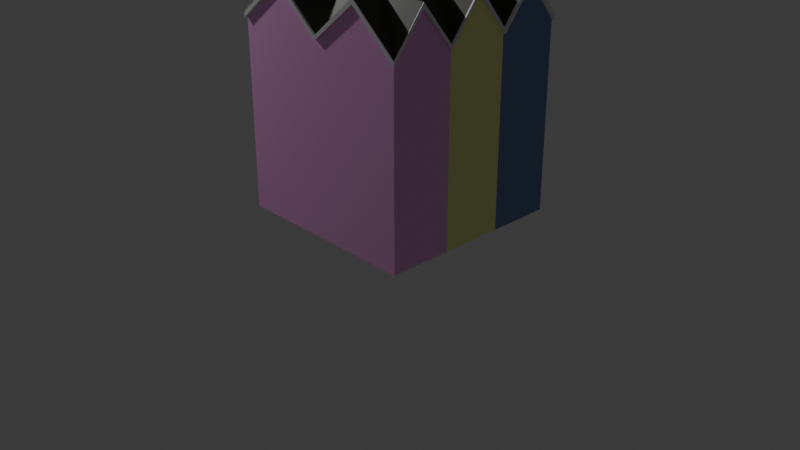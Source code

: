 # Source: House.blend  (saved by Blender 4.2.66; exported with 4.5.12 LTS)
import bpy
from mathutils import Matrix  # noqa: F401  (used for matrix-valued properties, if any)

bpy.ops.wm.read_factory_settings(use_empty=True)
scene = bpy.context.scene
scene.name = 'Scene'

# ---- collections
col_collection = bpy.data.collections.new('Collection'); scene.collection.children.link(col_collection)

# ---- materials (node trees are filled in below, after node groups)
mat_base = bpy.data.materials.new('Base')
mat_base.alpha_threshold = 0.0
mat_base.use_transparent_shadow = False
mat_base.roughness = 0.5
mat_base.line_color = (0.0, 0.0, 0.0, 1.0)
mat_glass = bpy.data.materials.new('Glass')
mat_roof = bpy.data.materials.new('Roof')
mat_pink_2 = bpy.data.materials.new('Pink 2')
mat_yellow = bpy.data.materials.new('Yellow')
mat_blue = bpy.data.materials.new('Blue')
mat_white = bpy.data.materials.new('White')
mat_door = bpy.data.materials.new('Door')

# ---- material node trees
mat_base.use_nodes = True; mat_base.node_tree.nodes.clear()
_N = mat_base.node_tree.nodes; _L = mat_base.node_tree.links
n0 = _N.new('ShaderNodeOutputMaterial'); n0.name = 'Material Output'; n0.location = (300, 300)
n1 = _N.new('ShaderNodeBsdfPrincipled'); n1.name = 'Principled BSDF'; n1.location = (10, 300)
n1.inputs[0].default_value = (1.0, 1.0, 1.0, 1.0)
n1.inputs[3].default_value = 1.45
_L.new(n1.outputs[0], n0.inputs[0])
n0.is_active_output = True
mat_glass.use_nodes = True; mat_glass.node_tree.nodes.clear()
_N = mat_glass.node_tree.nodes; _L = mat_glass.node_tree.links
n0 = _N.new('ShaderNodeBsdfPrincipled'); n0.name = 'Principled BSDF'; n0.location = (10, 300)
n0.inputs[0].default_value = (0.307, 0.4578, 0.5482, 1.0)
n0.inputs[27].default_value = (0.01492, 0.0986, 0.1437, 1.0)
n1 = _N.new('ShaderNodeOutputMaterial'); n1.name = 'Material Output'; n1.location = (300, 300)
_L.new(n0.outputs[0], n1.inputs[0])
n1.is_active_output = True
mat_roof.use_nodes = True; mat_roof.node_tree.nodes.clear()
_N = mat_roof.node_tree.nodes; _L = mat_roof.node_tree.links
n0 = _N.new('ShaderNodeBsdfPrincipled'); n0.name = 'Principled BSDF'; n0.location = (10, 300)
n0.inputs[0].default_value = (0.05077, 0.05088, 0.02758, 1.0)
n1 = _N.new('ShaderNodeOutputMaterial'); n1.name = 'Material Output'; n1.location = (300, 300)
_L.new(n0.outputs[0], n1.inputs[0])
n1.is_active_output = True
mat_pink_2.use_nodes = True; mat_pink_2.node_tree.nodes.clear()
_N = mat_pink_2.node_tree.nodes; _L = mat_pink_2.node_tree.links
n0 = _N.new('ShaderNodeBsdfPrincipled'); n0.name = 'Principled BSDF'; n0.location = (10, 300)
n0.inputs[0].default_value = (1.0, 0.4608, 0.907, 1.0)
n1 = _N.new('ShaderNodeOutputMaterial'); n1.name = 'Material Output'; n1.location = (300, 300)
_L.new(n0.outputs[0], n1.inputs[0])
n1.is_active_output = True
mat_yellow.use_nodes = True; mat_yellow.node_tree.nodes.clear()
_N = mat_yellow.node_tree.nodes; _L = mat_yellow.node_tree.links
n0 = _N.new('ShaderNodeBsdfPrincipled'); n0.name = 'Principled BSDF'; n0.location = (10, 300)
n0.inputs[0].default_value = (0.9543, 1.0, 0.3727, 1.0)
n1 = _N.new('ShaderNodeOutputMaterial'); n1.name = 'Material Output'; n1.location = (300, 300)
_L.new(n0.outputs[0], n1.inputs[0])
n1.is_active_output = True
mat_blue.use_nodes = True; mat_blue.node_tree.nodes.clear()
_N = mat_blue.node_tree.nodes; _L = mat_blue.node_tree.links
n0 = _N.new('ShaderNodeBsdfPrincipled'); n0.name = 'Principled BSDF'; n0.location = (10, 300)
n0.inputs[0].default_value = (0.1648, 0.2723, 0.4873, 1.0)
n1 = _N.new('ShaderNodeOutputMaterial'); n1.name = 'Material Output'; n1.location = (300, 300)
_L.new(n0.outputs[0], n1.inputs[0])
n1.is_active_output = True
mat_white.use_nodes = True; mat_white.node_tree.nodes.clear()
_N = mat_white.node_tree.nodes; _L = mat_white.node_tree.links
n0 = _N.new('ShaderNodeBsdfPrincipled'); n0.name = 'Principled BSDF'; n0.location = (10, 300)
n1 = _N.new('ShaderNodeOutputMaterial'); n1.name = 'Material Output'; n1.location = (300, 300)
_L.new(n0.outputs[0], n1.inputs[0])
n1.is_active_output = True
mat_door.use_nodes = True; mat_door.node_tree.nodes.clear()
_N = mat_door.node_tree.nodes; _L = mat_door.node_tree.links
n0 = _N.new('ShaderNodeBsdfPrincipled'); n0.name = 'Principled BSDF'; n0.location = (10, 300)
n0.inputs[0].default_value = (0.1197, 0.04596, 0.05078, 1.0)
n1 = _N.new('ShaderNodeOutputMaterial'); n1.name = 'Material Output'; n1.location = (300, 300)
_L.new(n0.outputs[0], n1.inputs[0])
n1.is_active_output = True

# ---- world
world_world = bpy.data.worlds.new('World'); scene.world = world_world
world_world.use_nodes = True; world_world.node_tree.nodes.clear()
_N = world_world.node_tree.nodes; _L = world_world.node_tree.links
n0 = _N.new('ShaderNodeOutputWorld'); n0.name = 'World Output'; n0.location = (300, 300)
n1 = _N.new('ShaderNodeBackground'); n1.name = 'Background'; n1.location = (10, 300)
n1.inputs[0].default_value = (0.05088, 0.05088, 0.05088, 1.0)
_L.new(n1.outputs[0], n0.inputs[0])
n0.is_active_output = True
world_world.color = (0.05088, 0.05088, 0.05088)
world_world.sun_shadow_jitter_overblur = 0.0

# ---- cameras
cam_camera = bpy.data.cameras.new('Camera')
cam_camera.clip_end = 100.0
cam_camera.ortho_scale = 7.314

# ---- lights
light_light = bpy.data.lights.new('Light', 'POINT')
light_light.energy = 1000.0
light_light.shadow_soft_size = 0.1

# ---- meshes
me_cube = bpy.data.meshes.new('Cube')
me_cube.from_pydata([(1.0, 1.0, 0.945), (1.0, 1.0, -1.055), (1.0, -1.0, 0.945), (1.0, -1.0, -1.055), (-1.0, 1.0, 0.945), (-1.0, 1.0, -1.055), (-1.0, -1.0, 0.945), (-1.0, -1.0, -1.055), (1.0, 0.3333, 0.945), (1.0, -0.3333, 0.945), (-1.0, -0.3333, 0.945), (-1.0, 0.3333, 0.945), (-1.0, 0.6667, 1.37), (-1.0, 0.6667, -1.055), (1.0, 0.6667, 1.37), (-1.0, 0.0, -1.055), (1.0, 0.0, 1.37), (-1.0, 0.0, 1.37), (-1.0, -0.6667, -1.055), (1.0, -0.6667, 1.37), (-1.0, -0.6667, 1.37), (0.5, -1.0, 1.37), (0.0, -1.0, 0.945), (-0.5, -1.0, 1.37), (-0.5, 1.0, 1.37), (0.0, 1.0, 0.945), (0.5, 1.0, 1.37), (-0.5, 0.3333, 1.37), (0.5, 0.3333, 1.37), (-0.5, -0.3333, 1.37), (0.5, -0.3333, 1.37), (-0.5, 0.6667, 1.37), (0.0, 0.6667, 1.37), (0.5, 0.6667, 1.37), (-0.5, 0.0, 1.37), (0.5, 0.0, 1.37), (-0.5, -0.6667, 1.37), (0.0, -0.6667, 1.37), (0.5, -0.6667, 1.37), (1.0, 1.0, 0.8992), (-1.0, -1.0, 0.8992), (1.0, -1.0, 0.8992), (-1.0, 1.0, 0.8992), (1.0, 0.3333, 0.8992), (1.0, -0.3333, 0.8992), (-1.0, -0.3333, 0.8992), (-1.0, 0.3333, 0.8992), (1.0, 0.6667, 1.314), (-1.0, 0.6667, 1.314), (-1.0, 0.0, 1.314), (1.0, 0.0, 1.314), (-1.0, -0.6667, 1.314), (1.0, -0.6667, 1.314), (-0.5, 1.0, 1.314), (0.0, 1.0, 0.8992), (0.5, 1.0, 1.314), (0.5, -1.0, 1.314), (0.0, -1.0, 0.8992), (-0.5, -1.0, 1.314), (-1.0, -1.0, 0.8992), (-1.0, -1.0, 0.945), (-0.5, -1.0, 1.37), (1.0, -0.6667, 1.37), (1.0, -1.0, 0.945), (-1.0, 0.6667, 1.37), (-1.0, 1.0, 0.945), (0.5, 1.0, 1.37), (1.0, 1.0, 0.945), (1.0, 0.6667, 1.37), (1.0, 0.3333, 0.945), (1.0, 0.0, 1.37), (1.0, -0.3333, 0.945), (-1.0, -0.6667, 1.37), (-1.0, -0.3333, 0.945), (-1.0, 0.0, 1.37), (-1.0, 0.3333, 0.945), (0.5, -1.0, 1.37), (0.0, -1.0, 0.945), (-0.5, 1.0, 1.37), (0.0, 1.0, 0.945), (1.0, 1.0, 0.8992), (1.0, -1.0, 0.8992), (-1.0, 1.0, 0.8992), (1.0, 0.3333, 0.8992), (1.0, -0.3333, 0.8992), (-1.0, -0.3333, 0.8992), (-1.0, 0.3333, 0.8992), (1.0, 0.6667, 1.314), (-1.0, 0.6667, 1.314), (-1.0, 0.0, 1.314), (1.0, 0.0, 1.314), (-1.0, -0.6667, 1.314), (1.0, -0.6667, 1.314), (-0.5, 1.0, 1.314), (0.0, 1.0, 0.8992), (0.5, 1.0, 1.314), (0.5, -1.0, 1.314), (0.0, -1.0, 0.8992), (-0.5, -1.0, 1.314), (-1.0, -1.0, 0.8992), (-1.0, -1.0, 0.945), (-0.5, -1.0, 1.37), (1.0, -0.6667, 1.37), (1.0, -1.0, 0.945), (-1.0, 0.6667, 1.37), (-1.0, 1.0, 0.945), (0.5, 1.0, 1.37), (1.0, 1.0, 0.945), (1.0, 0.6667, 1.37), (1.0, 0.3333, 0.945), (1.0, 0.0, 1.37), (1.0, -0.3333, 0.945), (-1.0, -0.6667, 1.37), (-1.0, -0.3333, 0.945), (-1.0, 0.0, 1.37), (-1.0, 0.3333, 0.945), (0.5, -1.0, 1.37), (0.0, -1.0, 0.945), (-0.5, 1.0, 1.37), (0.0, 1.0, 0.945), (1.0, 1.0, 0.8992), (1.0, -1.0, 0.8992), (-1.0, 1.0, 0.8992), (1.0, 0.3333, 0.8992), (1.0, -0.3333, 0.8992), (-1.0, -0.3333, 0.8992), (-1.0, 0.3333, 0.8992), (1.0, 0.6667, 1.314), (-1.0, 0.6667, 1.314), (-1.0, 0.0, 1.314), (1.0, 0.0, 1.314), (-1.0, -0.6667, 1.314), (1.0, -0.6667, 1.314), (-0.5, 1.0, 1.314), (0.0, 1.0, 0.8992), (0.5, 1.0, 1.314), (0.5, -1.0, 1.314), (0.0, -1.0, 0.8992), (-0.5, -1.0, 1.314), (-1.02, -1.02, 0.8944), (-1.02, -1.02, 0.9412), (-0.5101, -1.02, 1.375), (1.02, -0.6802, 1.375), (1.02, -1.02, 0.9412), (-1.02, 0.6703, 1.375), (-1.02, 1.02, 0.9412), (0.5101, 1.02, 1.375), (1.02, 1.02, 0.9412), (1.02, 0.6802, 1.375), (1.02, 0.3401, 0.9412), (1.02, 0.0, 1.375), (1.02, -0.3401, 0.9412), (-1.02, -0.6734, 1.375), (-1.02, -0.3333, 0.9412), (-1.02, 0.0, 1.375), (-1.02, 0.3302, 0.9412), (0.5101, -1.02, 1.375), (0.0, -1.02, 0.9412), (-0.5101, 1.02, 1.375), (0.0, 1.02, 0.9412), (1.02, 1.02, 0.8944), (1.02, -1.02, 0.8944), (-1.02, 1.02, 0.8944), (1.02, 0.3401, 0.8944), (1.02, -0.3401, 0.8944), (-1.02, -0.3333, 0.8944), (-1.02, 0.3302, 0.8944), (1.02, 0.6802, 1.318), (-1.02, 0.6703, 1.318), (-1.02, 0.0, 1.318), (1.02, 0.0, 1.318), (-1.02, -0.6734, 1.318), (1.02, -0.6802, 1.318), (-0.5101, 1.02, 1.318), (0.0, 1.02, 0.8944), (0.5101, 1.02, 1.318), (0.5101, -1.02, 1.318), (0.0, -1.02, 0.8944), (-0.5101, -1.02, 1.318), (-1.0, -0.3333, 0.3566), (-1.0, 1.0, 0.3548), (-1.0, 0.3333, 0.3557), (-1.0, 0.8333, 1.157), (-1.0, 0.8333, -1.055), (1.0, 0.8333, 1.157), (1.0, 0.8333, 1.107), (-1.0, 0.8333, 1.107), (-1.0, 0.8333, 1.157), (1.0, 0.8333, 1.157), (1.0, 0.8333, 1.107), (-1.0, 0.8333, 1.107), (-1.0, 0.8333, 1.157), (1.0, 0.8333, 1.157), (1.0, 0.8333, 1.107), (-1.0, 0.8333, 1.107), (1.02, 0.8502, 1.158), (1.02, 0.8502, 1.106), (-1.0, -0.8333, -1.055), (1.0, -0.8333, 1.157), (-1.0, -0.8333, 1.157), (-1.0, -0.8333, 1.107), (1.0, -0.8333, 1.107), (1.0, -0.8333, 1.157), (-1.0, -0.8333, 1.157), (-1.0, -0.8333, 1.107), (1.0, -0.8333, 1.107), (1.0, -0.8333, 1.157), (-1.0, -0.8333, 1.157), (-1.0, -0.8333, 1.107), (1.0, -0.8333, 1.107), (1.02, -0.8502, 1.158), (-1.02, -0.8502, 1.158), (1.02, -0.8502, 1.106), (-1.0, -0.8333, 0.3573), (-1.0, -0.5, 1.157), (-1.0, -0.5, -1.055), (1.0, -0.5, 1.157), (1.0, -0.5, 1.107), (-1.0, -0.5, 1.107), (-1.0, -0.5, 1.157), (1.0, -0.5, 1.157), (1.0, -0.5, 1.107), (-1.0, -0.5, 1.107), (-1.0, -0.5, 1.157), (1.0, -0.5, 1.157), (1.0, -0.5, 1.107), (-1.0, -0.5, 1.107), (-1.02, -0.5033, 1.158), (1.02, -0.5101, 1.158), (1.02, -0.5101, 1.106), (-1.02, -0.5101, 1.106), (-1.0, -0.5, 0.3568), (-1.0, -0.1667, -1.055), (1.0, -0.1667, 1.157), (-1.0, -0.1667, 1.157), (-1.0, -0.1667, 1.107), (1.0, -0.1667, 1.107), (1.0, -0.1667, 1.157), (-1.0, -0.1667, 1.157), (-1.0, -0.1667, 1.107), (1.0, -0.1667, 1.107), (1.0, -0.1667, 1.157), (-1.0, -0.1667, 1.157), (-1.0, -0.1667, 1.107), (1.0, -0.1667, 1.107), (1.02, -0.17, 1.158), (-1.02, -0.17, 1.106), (1.02, -0.17, 1.106), (-1.0, 0.1667, 1.157), (-1.0, 0.1667, -1.055), (1.0, 0.1667, 1.157), (1.0, 0.1667, 1.107), (-1.0, 0.1667, 1.107), (-1.0, 0.1667, 1.157), (1.0, 0.1667, 1.157), (1.0, 0.1667, 1.107), (-1.0, 0.1667, 1.107), (-1.0, 0.1667, 1.157), (1.0, 0.1667, 1.157), (1.0, 0.1667, 1.107), (-1.0, 0.1667, 1.107), (1.02, 0.17, 1.158), (1.02, 0.17, 1.106), (-1.02, 0.17, 1.106), (-1.0, 0.5, -1.055), (1.0, 0.5, 1.157), (-1.0, 0.5, 1.157), (-1.0, 0.5, 1.107), (1.0, 0.5, 1.107), (1.0, 0.5, 1.157), (-1.0, 0.5, 1.157), (-1.0, 0.5, 1.107), (1.0, 0.5, 1.107), (1.0, 0.5, 1.157), (-1.0, 0.5, 1.157), (-1.0, 0.5, 1.107), (1.0, 0.5, 1.107), (1.02, 0.5101, 1.158), (-1.02, 0.5002, 1.106), (1.02, 0.5101, 1.106), (-1.0, -0.8333, 0.7277), (-1.0, 0.6667, 0.7376), (-1.0, 0.5, 0.7365), (-1.0, 0.1667, 0.7343), (-1.0, -0.1667, 0.7321), (-1.0, -0.5, 0.7299), (-1.0, 0.8333, 0.7388), (-1.0, 0.8333, 1.107), (-1.0, 0.5, 1.107), (-1.0, -0.1667, 1.107), (-1.0, 0.1667, 1.107), (-1.0, -0.5, 1.107), (-1.0, -0.8333, 1.107), (-0.9592, -0.806, 0.7551), (-0.9592, 0.5273, 0.764), (-0.9592, 0.1394, 0.7614), (-0.9592, -0.1394, 0.7596), (-0.9592, -0.5273, 0.757), (-0.9592, 0.806, 0.7659), (-0.9592, 0.806, 1.08), (-0.9592, 0.5273, 1.08), (-0.9592, -0.1394, 1.08), (-0.9592, 0.1394, 1.08), (-0.9592, -0.5273, 1.08), (-0.9592, -0.806, 1.08), (-1.029, -0.8333, 0.7277), (-1.029, 0.6667, 0.7376), (-1.029, 0.5, 0.7365), (-1.029, 0.1667, 0.7343), (-1.029, -0.1667, 0.7321), (-1.029, -0.5, 0.7299), (-1.029, 0.8333, 0.7388), (-1.029, 0.8333, 1.107), (-1.029, 0.5, 1.107), (-1.029, -0.1667, 1.107), (-1.029, 0.1667, 1.107), (-1.029, -0.5, 1.107), (-1.029, -0.8333, 1.107), (-1.029, -0.806, 0.7551), (-1.029, 0.5273, 0.764), (-1.029, 0.1394, 0.7614), (-1.029, -0.1394, 0.7596), (-1.029, -0.5273, 0.757), (-1.029, 0.806, 0.7659), (-1.029, 0.806, 1.08), (-1.029, 0.5273, 1.08), (-1.029, -0.1394, 1.08), (-1.029, 0.1394, 1.08), (-1.029, -0.5273, 1.08), (-1.029, -0.806, 1.08), (-1.0, 1.0, -0.1285), (-1.0, -0.3333, -0.1273), (-1.0, 0.3333, -0.1279), (-1.0, -1.0, -0.1267), (-1.0, 0.8333, -0.1283), (-1.0, -0.8333, -0.1268), (-1.0, -0.5, -0.1272), (-1.0, -0.1667, -0.1274), (-1.0, 0.1667, -0.1277), (-1.0, 0.5, -0.128), (-1.0, 0.8333, -0.9943), (-1.0, -0.8333, -0.9942), (-1.0, -0.5, -0.9942), (-1.0, -0.1667, -0.9942), (-1.0, 0.1667, -0.9942), (-1.0, 0.5, -0.9942), (-1.0, -1.0, -0.9338), (-1.0, 1.0, -0.934), (-1.0, -0.3333, -0.9339), (-1.0, 0.3333, -0.934), (-1.0, 0.8333, -0.934), (-1.0, -0.8333, -0.9338), (-1.0, -0.5, -0.9339), (-1.0, -0.1667, -0.9339), (-1.0, 0.1667, -0.9339), (-1.0, 0.5, -0.934), (-1.092, 0.8333, -1.055), (-1.092, 0.6667, -1.055), (-1.092, 0.1667, -1.055), (-1.092, 0.0, -1.055), (-1.092, -0.5, -1.055), (-1.092, -0.6667, -1.055), (-1.092, 0.8333, -0.9943), (-1.092, -0.8333, -1.055), (-1.092, -0.8333, -0.9942), (-1.092, -0.5, -0.9942), (-1.092, -0.1667, -1.055), (-1.092, -0.1667, -0.9942), (-1.092, 0.1667, -0.9942), (-1.092, 0.5, -1.055), (-1.092, 0.5, -0.9942), (-0.902, -2.562e-05, -0.1561), (-0.902, 0.1381, -0.1563), (-0.902, -0.6667, -0.1556), (-0.902, -0.5286, -0.1557), (-0.902, 0.6666, -0.1567), (-0.902, 0.8048, -0.1569), (-0.902, 0.5286, -0.1566), (-0.902, -0.1381, -0.156), (-0.902, -0.8048, -0.1554), (-0.902, 0.8333, -0.934), (-0.902, -0.8333, -0.9338), (-0.902, -0.5, -0.9339), (-0.902, -0.1667, -0.9339), (-0.902, 0.1667, -0.9339), (-0.902, 0.5, -0.934), (-0.9673, 0.1667, -0.1277), (-0.9673, -0.1667, -0.1274), (-0.9673, -0.8333, -0.1268), (-0.9673, -0.5, -0.1272), (-0.9673, 0.8333, -0.1283), (-0.9673, 0.5, -0.128), (-1.0, -0.0001335, -0.1864), (-1.0, 0.1665, -0.2743), (-1.0, -0.6668, -0.1859), (-1.0, -0.5001, -0.2737), (-1.0, 0.6665, -0.1871), (-1.0, 0.8332, -0.2749), (-1.0, 0.4999, -0.2746), (-1.0, -0.1668, -0.274), (-1.0, -0.8335, -0.2734), (-0.9673, 0.8332, -0.2749), (-0.9673, -0.0001335, -0.1864), (-0.9673, 0.4999, -0.2746), (-0.9673, -0.5001, -0.2737), (-0.9673, -0.1668, -0.274), (-0.9673, -0.6668, -0.1859), (-0.9673, 0.1665, -0.2743), (-0.9673, -0.8335, -0.2734), (-0.9673, 0.6665, -0.1871), (-0.902, 0.6667, -0.3303), (-0.902, 1.924e-05, -0.3298), (-0.902, -0.6666, -0.3294), (-0.902, 0.8048, -0.3304), (-0.902, -0.8048, -0.3293), (-0.902, -0.5286, -0.3295), (-0.902, -0.1381, -0.3297), (-0.902, 0.1381, -0.3299), (-0.902, 0.5286, -0.3302), (-0.902, 0.1667, -0.1277), (-0.902, -0.5, -0.1272), (-0.902, 0.8333, -0.1283), (-0.902, 0.5, -0.128), (-0.902, -0.1667, -0.1274), (-0.902, -0.8333, -0.1268), (-0.902, 0.8156, -0.3766), (-0.902, -0.8156, -0.3755), (-0.902, -0.5177, -0.3757), (-0.902, -0.149, -0.376), (-0.902, 0.149, -0.3762), (-0.902, 0.5177, -0.3764), (-0.902, -2.562e-05, -0.1561), (-0.902, 0.1381, -0.1563), (-0.902, -0.6667, -0.1556), (-0.902, -0.5286, -0.1557), (-0.902, 0.6666, -0.1567), (-0.902, 0.8048, -0.1569), (-0.902, 0.5286, -0.1566), (-0.902, -0.1381, -0.156), (-0.902, -0.8048, -0.1554), (-0.902, 0.8048, -0.3304), (-0.902, -0.8048, -0.3293), (-0.902, -0.5286, -0.3295), (-0.902, -0.1381, -0.3297), (-0.902, 0.1381, -0.3299), (-0.902, 0.5286, -0.3302), (-0.902, -0.6666, -0.3294), (-0.902, 1.924e-05, -0.3298), (-0.902, 0.6667, -0.3303), (-0.8832, -0.5286, -0.1557), (-0.8832, 0.8048, -0.1569), (-0.8832, 0.5286, -0.1566), (-0.8832, -0.8048, -0.1554), (-0.8832, 0.8048, -0.3304), (-0.8832, -0.8048, -0.3293), (-0.8832, -0.5286, -0.3295), (-0.8832, -0.1381, -0.3297), (-0.8832, 0.1381, -0.3299), (-0.8832, 0.5286, -0.3302), (-0.902, 0.8156, -0.5643), (-0.902, -0.8156, -0.5635), (-0.902, -0.5177, -0.5637), (-0.902, -0.149, -0.5639), (-0.902, 0.149, -0.564), (-0.902, 0.5177, -0.5642), (-0.902, 0.5, -0.3587), (-0.902, 0.8333, -0.3589), (-0.902, 0.8333, -0.582), (-0.902, -0.8333, -0.5812), (-0.902, -0.5, -0.5814), (-0.902, -0.1667, -0.5815), (-0.902, 0.1667, -0.5817), (-0.902, 0.5, -0.5818), (-0.8913, -0.8156, -0.3755), (-0.8913, -0.149, -0.376), (-0.8913, 0.5177, -0.3764), (-0.8913, 0.8156, -0.3766), (-0.8913, -0.5177, -0.3757), (-0.8913, 0.149, -0.3762), (-0.8913, 0.8156, -0.5643), (-0.8913, -0.8156, -0.5635), (-0.8913, -0.5177, -0.5637), (-0.8913, -0.149, -0.5639), (-0.8913, 0.149, -0.564), (-0.8913, 0.5177, -0.5642), (-1.0, -1.0, -0.1005), (-1.0, 1.0, -0.1023), (-1.0, -0.3333, -0.1011), (-1.0, 0.3333, -0.1017), (-1.093, 0.8333, -0.1022), (-1.093, -0.8333, -0.1006), (-1.093, -0.5, -0.101), (-1.093, -0.1667, -0.1012), (-1.093, 0.1667, -0.1016), (-1.093, 0.5, -0.1019), (-1.0, -1.0, 0.355), (-1.0, 1.0, 0.3522), (-1.0, -0.3333, 0.354), (-1.0, 0.3333, 0.3531), (-1.093, 0.8333, 0.3524), (-1.093, -0.8333, 0.3547), (-1.093, -0.5, 0.3542), (-1.093, -0.1667, 0.3538), (-1.093, 0.1667, 0.3534), (-1.093, 0.5, 0.3529), (-1.012, 0.3554, -0.07646), (-1.012, 0.3554, 0.3278), (-1.08, 0.4779, 0.3276), (-1.08, 0.4779, -0.07657), (-1.093, -0.808, -0.07538), (-1.093, -0.808, 0.3294), (-1.093, -0.5253, 0.329), (-1.093, -0.5253, -0.07565), (-1.012, -0.3112, -0.07584), (-1.012, -0.3112, 0.3287), (-1.08, -0.1888, 0.3285), (-1.08, -0.1888, -0.07595), (-1.012, -0.9779, -0.07519), (-1.012, -0.9779, 0.3297), (-1.08, -0.8554, 0.3295), (-1.08, -0.8554, -0.07532), (-1.093, -0.1414, -0.07599), (-1.093, -0.1414, 0.3285), (-1.093, 0.1414, 0.3281), (-1.093, 0.1414, -0.07625), (-1.08, 0.8554, -0.07691), (-1.08, 0.8554, 0.3271), (-1.012, 0.9779, 0.327), (-1.012, 0.9779, -0.07702), (-1.08, -0.4779, -0.0757), (-1.08, -0.4779, 0.3289), (-1.012, -0.3554, 0.3288), (-1.012, -0.3554, -0.07581), (-1.08, 0.1888, -0.07629), (-1.08, 0.1888, 0.328), (-1.012, 0.3112, 0.3279), (-1.012, 0.3112, -0.07642), (-1.093, 0.5253, -0.07661), (-1.093, 0.5253, 0.3276), (-1.093, 0.808, 0.3272), (-1.093, 0.808, -0.07686), (-0.9845, 0.3554, 0.3278), (-0.9845, 0.3554, -0.07646), (-1.052, 0.4779, -0.07657), (-1.052, 0.4779, 0.3276), (-1.065, -0.808, 0.3294), (-1.065, -0.808, -0.07538), (-1.065, -0.5253, 0.329), (-1.065, -0.5253, -0.07565), (-0.9845, -0.3112, 0.3287), (-0.9845, -0.3112, -0.07584), (-1.052, -0.1888, -0.07595), (-1.052, -0.1888, 0.3285), (-0.9845, -0.9779, -0.07519), (-0.9845, -0.9779, 0.3297), (-1.052, -0.8554, -0.07532), (-1.052, -0.8554, 0.3295), (-1.065, -0.1414, 0.3285), (-1.065, -0.1414, -0.07599), (-1.065, 0.1414, 0.3281), (-1.065, 0.1414, -0.07625), (-1.052, 0.8554, 0.3271), (-1.052, 0.8554, -0.07691), (-0.9845, 0.9779, -0.07702), (-0.9845, 0.9779, 0.327), (-1.052, -0.4779, 0.3289), (-1.052, -0.4779, -0.0757), (-0.9845, -0.3554, -0.07581), (-0.9845, -0.3554, 0.3288), (-1.052, 0.1888, 0.328), (-1.052, 0.1888, -0.07629), (-0.9845, 0.3112, -0.07642), (-0.9845, 0.3112, 0.3279), (-1.065, 0.5253, 0.3276), (-1.065, 0.5253, -0.07661), (-1.065, 0.808, 0.3272), (-1.065, 0.808, -0.07686), (-1.0, 0.6667, 0.4508), (-1.0, -0.6667, 0.45), (-1.0, 0.0, 0.4504), (-1.0, -0.3333, 0.6374), (-1.0, -0.3333, 0.5438), (-1.0, 0.3333, 0.6405), (-1.0, 0.3333, 0.5455), (-1.0, -0.1667, 0.4503), (-1.0, -0.1667, 0.5442), (-1.0, -0.1667, 0.6382), (-1.0, 0.5, 0.4507), (-1.0, 0.5, 0.546), (-1.0, 0.5, 0.6412), (-1.0, -0.5, 0.4501), (-1.0, -0.5, 0.6366), (-1.0, -0.8333, 0.4499), (-1.0, -0.8333, 0.6351), (-1.0, 0.8333, 0.4509), (-1.0, 0.8333, 0.6428), (-1.0, 0.1667, 0.4505), (-1.0, 0.1667, 0.6397), (-1.0, 0.6883, 0.6205), (-1.0, 0.8117, 0.621), (-1.0, 0.6883, 0.4725), (-0.984, -0.145, 0.6166), (-0.984, -0.145, 0.472), (-0.984, -0.02167, 0.6172), (-0.984, -0.02167, 0.4721), (-0.984, -0.8117, 0.6135), (-0.984, -0.8117, 0.4716), (-0.984, -0.6883, 0.6141), (-0.984, -0.6883, 0.4716), (-0.984, 0.02167, 0.6174), (-0.984, 0.145, 0.6179), (-0.984, 0.02167, 0.4721), (-0.984, 0.145, 0.4722), (-0.984, 0.6883, 0.6205), (-0.984, 0.8117, 0.621), (-0.984, 0.6883, 0.4725), (-0.984, 0.8117, 0.4726), (-0.984, -0.645, 0.6143), (-0.984, -0.5217, 0.6148), (-0.984, -0.645, 0.4717), (-0.984, -0.5217, 0.4717), (-0.984, 0.5217, 0.6197), (-0.984, 0.5217, 0.4724), (-0.984, 0.645, 0.6203), (-0.984, 0.645, 0.4725), (-1.027, 0.6667, 0.4508), (-1.027, -0.6667, 0.45), (-1.027, 0.0, 0.4504), (-1.027, -0.1667, 0.4503), (-1.027, -0.1667, 0.6382), (-1.027, 0.5, 0.4507), (-1.027, 0.5, 0.6412), (-1.027, -0.5, 0.4501), (-1.027, -0.5, 0.6366), (-1.027, -0.8333, 0.4499), (-1.027, -0.8333, 0.6351), (-1.027, 0.8333, 0.4509), (-1.027, 0.8333, 0.5469), (-1.027, 0.8333, 0.6428), (-1.027, 0.1667, 0.4505), (-1.027, 0.1667, 0.6397), (-1.027, -0.145, 0.6166), (-1.027, -0.145, 0.472), (-1.027, -0.02167, 0.6172), (-1.027, -0.02167, 0.4721), (-1.027, -0.8117, 0.6135), (-1.027, -0.8117, 0.4716), (-1.027, -0.6883, 0.6141), (-1.027, -0.6883, 0.4716), (-1.027, 0.02167, 0.6174), (-1.027, 0.145, 0.6179), (-1.027, 0.02167, 0.4721), (-1.027, 0.145, 0.4722), (-1.027, 0.6883, 0.6205), (-1.027, 0.8117, 0.621), (-1.027, 0.6883, 0.4725), (-1.027, 0.8117, 0.5469), (-1.027, 0.8117, 0.4726), (-1.027, -0.645, 0.6143), (-1.027, -0.5217, 0.6148), (-1.027, -0.645, 0.4717), (-1.027, -0.5217, 0.4717), (-1.027, 0.5217, 0.6197), (-1.027, 0.5217, 0.4724), (-1.027, 0.645, 0.6203), (-1.027, 0.645, 0.4725), (1.0, 0.3333, 0.8992), (1.0, 0.3321, -1.055), (1.0, -0.3333, 0.8992), (1.0, -0.332, -1.055), (1.0, -0.3333, 0.8992), (-1.0, -1.0, 0.8992)], [], [(37, 36, 23, 22), (251, 666, 43, 83, 255), (214, 10, 73, 219), (21, 22, 77, 76), (200, 671, 40, 59, 204), (233, 9, 71, 237), (2, 21, 76, 63), (266, 12, 64, 270), (217, 44, 84, 221), (24, 4, 182, 12, 31), (29, 10, 214, 20, 36), (26, 25, 32, 33), (40, 58, 98, 59), (265, 8, 69, 269), (31, 12, 266, 11, 27), (53, 42, 82, 93), (186, 48, 88, 190), (54, 53, 93, 94), (201, 52, 92, 205), (3, 7, 197, 18, 215, 232, 15, 249, 264, 13, 183, 5, 1, 667, 669), (36, 20, 199, 6, 23), (19, 38, 21, 2, 198), (29, 36, 37, 38, 30, 35, 28, 33, 32, 31, 27, 34), (16, 35, 30, 9, 233), (52, 201, 41, 3, 669, 670, 668, 44, 217), (25, 24, 31, 32), (14, 33, 28, 8, 265), (9, 30, 38, 19, 216), (8, 28, 35, 16, 250), (34, 17, 234, 10, 29), (55, 54, 94, 95), (234, 17, 74, 238), (39, 55, 95, 80), (56, 41, 81, 96), (250, 16, 70, 254), (268, 47, 87, 272), (0, 26, 33, 14, 184), (27, 11, 248, 17, 34), (38, 37, 22, 21), (584, 585, 586, 629, 628), (5, 347, 330, 486, 496, 180, 42, 53, 54, 55, 39, 1), (501, 511, 510, 500), (180, 496, 499, 504, 498, 181), (80, 95, 135, 120), (202, 63, 103, 206), (96, 81, 121, 136), (63, 76, 116, 103), (272, 87, 127, 276), (61, 60, 100, 101), (97, 96, 136, 137), (203, 72, 112, 207), (240, 90, 130, 244), (98, 97, 137, 138), (220, 62, 102, 224), (222, 91, 131, 226), (238, 74, 114, 242), (256, 89, 129, 260), (254, 70, 110, 258), (189, 80, 120, 193), (188, 68, 108, 192), (271, 86, 126, 275), (270, 64, 104, 274), (239, 85, 125, 243), (22, 23, 61, 77), (248, 11, 75, 253), (235, 45, 85, 239), (184, 14, 68, 188), (216, 19, 62, 220), (267, 46, 86, 271), (199, 20, 72, 203), (23, 6, 60, 61), (185, 39, 80, 189), (198, 2, 63, 202), (252, 49, 89, 256), (4, 24, 78, 65), (218, 51, 91, 222), (24, 25, 79, 78), (58, 57, 97, 98), (182, 4, 65, 187), (236, 50, 90, 240), (25, 26, 66, 79), (57, 56, 96, 97), (26, 0, 67, 66), (120, 135, 175, 160), (206, 103, 143, 210), (136, 121, 161, 176), (103, 116, 156, 143), (276, 127, 167, 279), (101, 100, 140, 141), (137, 136, 176, 177), (207, 112, 152, 211), (244, 130, 170, 247), (138, 137, 177, 178), (224, 102, 142, 228), (226, 131, 171, 230), (260, 129, 169, 263), (258, 110, 150, 261), (193, 120, 160, 196), (192, 108, 148, 195), (275, 126, 166, 278), (243, 125, 165, 246), (76, 77, 117, 116), (95, 94, 134, 135), (187, 65, 105, 191), (205, 92, 132, 209), (77, 61, 101, 117), (94, 93, 133, 134), (66, 67, 107, 106), (190, 88, 128, 194), (65, 78, 118, 105), (93, 82, 122, 133), (269, 69, 109, 273), (59, 98, 138, 99), (78, 79, 119, 118), (221, 84, 124, 225), (237, 71, 111, 241), (79, 66, 106, 119), (204, 59, 99, 208), (219, 73, 113, 223), (255, 83, 123, 259), (253, 75, 115, 257), (178, 141, 140, 139), (166, 155, 144, 168, 278), (212, 210, 143, 161), (175, 146, 147, 160), (279, 277, 149, 163), (247, 245, 151, 164), (291, 292, 200, 51, 218), (115, 274, 104, 144, 155), (196, 195, 148, 167), (287, 288, 267, 48, 186), (113, 242, 114, 154, 153), (262, 261, 150, 170), (229, 228, 142, 172), (162, 145, 158, 173), (173, 158, 159, 174), (174, 159, 146, 175), (161, 143, 156, 176), (176, 156, 157, 177), (177, 157, 141, 178), (116, 117, 157, 156), (135, 134, 174, 175), (114, 257, 115, 155, 154), (209, 132, 172, 212), (117, 101, 141, 157), (134, 133, 173, 174), (106, 107, 147, 146), (168, 144, 145, 162), (105, 118, 158, 145), (133, 122, 162, 173), (273, 109, 149, 277), (99, 138, 178, 139), (118, 119, 159, 158), (225, 124, 164, 229), (241, 111, 151, 245), (119, 106, 146, 159), (139, 140, 211, 152, 171), (223, 113, 153, 227), (259, 123, 163, 262), (169, 154, 155, 166, 263), (280, 305, 310, 285), (160, 147, 195, 196), (82, 190, 194, 122), (64, 187, 191, 104), (107, 192, 195, 147), (127, 193, 196, 167), (12, 182, 187, 64), (47, 185, 189, 87), (0, 184, 188, 67), (67, 188, 192, 107), (87, 189, 193, 127), (42, 186, 190, 82), (121, 209, 212, 161), (172, 142, 210, 212), (91, 204, 208, 131), (81, 205, 209, 121), (100, 207, 211, 140), (102, 206, 210, 142), (19, 198, 202, 62), (6, 199, 203, 60), (60, 203, 207, 100), (62, 202, 206, 102), (231, 179, 497, 501, 500, 495, 213), (41, 201, 205, 81), (51, 200, 204, 91), (179, 181, 498, 503, 502, 497), (112, 223, 227, 152), (132, 225, 229, 172), (164, 151, 228, 229), (328, 303, 304, 329), (72, 219, 223, 112), (92, 221, 225, 132), (125, 226, 230, 165), (111, 224, 228, 151), (45, 218, 222, 85), (9, 216, 220, 71), (85, 222, 226, 125), (71, 220, 224, 111), (52, 217, 221, 92), (20, 214, 219, 72), (110, 241, 245, 150), (170, 150, 245, 247), (70, 237, 241, 110), (129, 243, 246, 169), (124, 244, 247, 164), (44, 668, 670, 236, 240, 84), (49, 235, 239, 89), (89, 239, 243, 129), (73, 238, 242, 113), (84, 240, 244, 124), (10, 234, 238, 73), (16, 233, 237, 70), (130, 259, 262, 170), (163, 149, 261, 262), (74, 253, 257, 114), (90, 255, 259, 130), (109, 258, 261, 149), (126, 260, 263, 166), (46, 252, 256, 86), (17, 248, 253, 74), (69, 254, 258, 109), (86, 256, 260, 126), (8, 250, 254, 69), (50, 251, 255, 90), (108, 273, 277, 148), (167, 148, 277, 279), (68, 269, 273, 108), (128, 275, 278, 168), (123, 276, 279, 163), (48, 267, 271, 88), (75, 270, 274, 115), (88, 271, 275, 128), (83, 272, 276, 123), (43, 268, 272, 83), (14, 265, 269, 68), (11, 266, 270, 75), (290, 289, 235, 49, 252), (180, 181, 583, 588, 587, 577, 594, 595, 589, 582, 46, 267, 288, 282, 281, 286, 287, 186, 42), (293, 318, 329, 304), (325, 300, 294, 319), (324, 299, 300, 325), (283, 284, 309, 308), (321, 320, 308, 309), (227, 153, 165, 230, 171, 152), (282, 288, 313, 307), (231, 213, 592, 578, 590), (302, 327, 320, 295), (280, 292, 317, 305), (294, 298, 323, 319), (287, 286, 311, 312), (291, 285, 310, 316), (286, 281, 306, 311), (319, 323, 311, 306, 307), (318, 322, 310, 305), (290, 315, 314, 289), (324, 323, 298, 299), (301, 326, 327, 302), (328, 322, 297, 303), (293, 297, 322, 318), (297, 293, 304, 303), (298, 294, 300, 299), (295, 296, 301, 302), (328, 329, 317, 316), (301, 296, 321, 326), (320, 321, 296, 295), (324, 325, 313, 312), (327, 326, 314, 315), (323, 324, 312, 311), (325, 319, 307, 313), (288, 287, 312, 313), (326, 321, 309, 314), (320, 327, 315, 308), (322, 328, 316, 310), (329, 318, 305, 317), (292, 291, 316, 317), (284, 289, 314, 309), (281, 282, 307, 306), (290, 283, 308, 315), (349, 332, 339, 355), (348, 331, 337, 353), (352, 351, 381, 382), (333, 335, 351, 346), (430, 425, 476, 475), (343, 344, 368, 367), (183, 13, 357, 356), (197, 341, 364, 363), (215, 18, 361, 360), (370, 362, 356, 357, 369), (264, 345, 370, 369), (249, 15, 359, 358), (341, 342, 365, 364), (367, 368, 358, 359, 366), (355, 350, 347, 5, 183, 340, 345, 264, 249, 344, 343, 232, 215, 342, 341, 197, 7, 346, 351, 352, 348, 353, 354, 349), (353, 383, 384, 354), (345, 340, 362, 370), (344, 249, 358, 368), (15, 232, 366, 359), (340, 183, 356, 362), (232, 343, 367, 366), (364, 365, 360, 361, 363), (342, 215, 360, 365), (18, 197, 363, 361), (13, 264, 369, 357), (377, 375, 435, 437), (354, 384, 471, 419, 386, 338), (335, 336, 395, 394, 400), (387, 386, 419, 423), (334, 397, 396, 398, 339), (390, 391, 403, 409, 401), (388, 389, 420, 424), (338, 386, 407, 393), (352, 382, 469, 420, 389, 336), (387, 337, 399, 405), (391, 390, 421, 422), (355, 385, 380, 350), (444, 447, 443, 456, 457), (336, 389, 404, 395), (334, 350, 380, 467, 466, 421, 390), (463, 462, 482, 483), (399, 392, 402, 405), (392, 393, 407, 402), (400, 394, 406, 408), (394, 395, 404, 406), (396, 397, 401, 409), (398, 396, 409, 403), (388, 335, 400, 408), (386, 387, 405, 402, 407), (389, 388, 408, 406, 404), (334, 390, 401, 397), (391, 339, 398, 403), (339, 391, 422, 465, 472, 385, 355), (387, 423, 470, 383, 353, 337), (461, 460, 480, 481), (460, 426, 473, 480), (335, 388, 424, 468, 381, 351), (372, 417, 444, 432), (417, 411, 447, 444), (373, 379, 424, 420, 374), (437, 435, 436, 450, 451), (375, 377, 418, 465, 422, 421, 466, 413, 376), (442, 446, 441, 454, 455), (430, 464, 472, 465, 418, 410, 413, 466, 467, 459, 425), (433, 434, 449, 452, 439), (428, 429, 478, 474), (445, 437, 451, 458), (418, 377, 437, 445), (378, 371, 431, 438), (412, 414, 441, 446), (379, 373, 433, 439), (411, 416, 443, 447), (376, 413, 440, 436), (410, 418, 445, 448), (414, 379, 439, 441), (371, 372, 432, 431), (413, 410, 448, 440), (374, 415, 442, 434), (373, 374, 434, 433), (415, 412, 446, 442), (416, 378, 438, 443), (375, 376, 436, 435), (454, 452, 449, 455), (458, 451, 450, 453), (524, 521, 558, 560), (436, 440, 453, 450), (464, 459, 467, 472), (441, 439, 452, 454), (434, 442, 455, 449), (443, 438, 456), (432, 444, 457), (350, 334, 330, 347), (352, 336, 331, 348), (354, 338, 332, 349), (381, 468, 469, 382), (383, 470, 471, 384), (385, 472, 467, 380), (427, 426, 460, 468, 424, 379, 414, 412, 415, 374, 420, 469, 461), (460, 461, 469, 468), (429, 428, 462, 470, 423, 378, 416, 411, 417, 372, 419, 471, 463), (457, 456, 438, 431, 432), (371, 378, 423, 419, 372), (426, 427, 477, 473), (459, 464, 484, 479), (482, 474, 478, 483), (480, 473, 477, 481), (484, 475, 476, 479), (427, 461, 481, 477), (462, 463, 471, 470), (462, 428, 474, 482), (429, 463, 483, 478), (464, 430, 475, 484), (425, 459, 479, 476), (492, 493, 488, 332, 338, 337, 331, 487), (490, 491, 487, 331, 336, 335, 333, 485), (494, 489, 486, 330, 334, 339, 332, 488), (491, 490, 509, 512), (492, 502, 503, 523, 522, 521, 524, 493), (521, 522, 557, 558), (510, 511, 547, 545), (539, 540, 576, 575), (528, 525, 562, 563), (514, 515, 552, 549), (509, 510, 545, 546), (525, 526, 561, 562), (516, 513, 550, 551), (488, 498, 506, 505), (504, 494, 488, 505, 508, 507, 506, 498), (490, 500, 510, 509), (501, 491, 512, 511), (512, 509, 546, 548), (492, 487, 497, 502, 515, 514, 513, 516), (502, 492, 516, 515), (485, 495, 518, 517), (495, 500, 519, 518), (500, 490, 520, 519), (490, 485, 517, 520), (522, 523, 559, 557), (503, 493, 524, 523), (486, 489, 499, 496, 527, 526, 525, 528), (496, 486, 528, 527), (491, 501, 530, 529), (497, 487, 491, 529, 532, 531, 530, 501), (488, 493, 503, 498, 535, 534, 533, 536), (104, 191, 105, 145, 144), (498, 488, 536, 535), (494, 504, 499, 539, 538, 537, 540, 489), (538, 539, 575, 573), (499, 489, 540, 539), (542, 541, 544, 543), (546, 545, 547, 548), (550, 549, 552, 551), (553, 554, 556, 555), (558, 557, 559, 560), (562, 561, 564, 563), (566, 565, 568, 567), (570, 569, 572, 571), (574, 573, 575, 576), (515, 516, 551, 552), (526, 527, 564, 561), (440, 448, 445, 458, 453), (537, 574, 576, 540), (533, 534, 569, 570), (527, 528, 563, 564), (536, 533, 570, 571), (511, 512, 548, 547), (534, 535, 572, 569), (523, 524, 560, 559), (535, 536, 571, 572), (505, 506, 541, 542), (508, 505, 542, 543), (517, 518, 554, 553), (506, 507, 544, 541), (520, 517, 553, 555), (529, 530, 565, 566), (507, 508, 543, 544), (518, 519, 556, 554), (532, 529, 566, 567), (519, 520, 555, 556), (530, 531, 568, 565), (537, 538, 573, 574), (531, 532, 567, 568), (513, 514, 549, 550), (612, 652, 651, 611), (40, 671, 495, 485, 333, 346, 7, 3, 41, 56, 57, 58), (595, 594, 636, 637, 638), (587, 588, 589, 631, 630), (588, 583, 582, 589), (586, 580, 45, 235, 289, 284, 283, 290, 252, 46, 582, 583, 181, 179, 581, 585, 584, 579, 596, 597), (650, 652, 612, 610), (585, 581, 580, 586), (611, 651, 649, 609), (665, 664, 662, 631, 638, 637, 656, 654, 653, 655, 657, 636, 625, 630, 663), (619, 660, 658, 617), (601, 602, 642, 641), (618, 617, 658, 659), (596, 579, 627, 639), (593, 591, 633, 635), (630, 631, 662, 663), (578, 592, 634, 626), (656, 657, 616, 614, 599, 654), (598, 600, 655, 653), (609, 649, 650, 610), (599, 598, 653, 654), (608, 648, 646, 606), (642, 602, 604, 644), (644, 604, 603, 643), (579, 584, 628, 627), (643, 603, 601, 641), (663, 622, 624, 665), (665, 624, 623, 664), (601, 603, 604, 602), (605, 607, 608, 606), (609, 610, 612, 611), (613, 614, 616, 615), (617, 618, 620, 619), (621, 623, 624, 622), (646, 645, 605, 606), (586, 597, 640, 629), (663, 662, 621, 622), (607, 605, 645, 647), (634, 635, 645, 646), (620, 661, 660, 619), (659, 661, 620, 618), (598, 599, 614, 613), (632, 661, 659, 633), (600, 598, 613, 615), (657, 655, 600, 615, 616), (627, 628, 642, 644), (592, 593, 635, 634), (628, 629, 640, 639, 652, 650, 649, 651, 627, 644, 643, 641, 642), (597, 596, 639, 640), (639, 627, 651, 652), (637, 636, 657, 656), (658, 660, 661, 632, 626, 634, 646, 648, 647, 645, 635, 633, 659), (590, 632, 633, 591), (664, 623, 621, 662), (608, 607, 647, 648), (589, 595, 638, 631), (165, 153, 154, 169, 246), (594, 577, 625, 636), (577, 587, 630, 625), (590, 578, 626, 632), (666, 667, 1, 39, 185, 47, 268, 43), (670, 669, 667, 666, 251, 50, 236), (337, 338, 393, 392, 399), (122, 194, 128, 168, 162), (131, 208, 99, 139, 171), (495, 671, 200, 292, 280, 285, 291, 218, 45, 580, 581, 179, 231, 590, 591, 593, 592, 213)])
me_cube.polygons.foreach_set('material_index', [2, 0, 0, 0, 0, 0, 0, 0, 0, 2, 2, 2, 0, 0, 2, 0, 0, 0, 0, 0, 2, 2, 2, 2, 3, 2, 2, 2, 2, 2, 0, 0, 0, 0, 0, 0, 2, 2, 2, 6, 5, 6, 5, 0, 0, 0, 0, 0, 0, 0, 0, 0, 0, 0, 0, 0, 0, 0, 0, 0, 0, 0, 0, 0, 0, 0, 0, 0, 0, 0, 0, 0, 0, 0, 0, 0, 0, 0, 0, 0, 0, 0, 0, 6, 6, 6, 6, 6, 6, 6, 6, 6, 6, 6, 6, 6, 6, 6, 6, 6, 6, 0, 0, 0, 0, 0, 0, 0, 0, 0, 0, 0, 0, 0, 0, 0, 0, 0, 0, 0, 0, 6, 6, 6, 6, 6, 6, 3, 6, 6, 5, 6, 6, 6, 6, 6, 6, 6, 6, 6, 6, 6, 6, 6, 6, 6, 6, 6, 6, 6, 6, 6, 6, 6, 6, 6, 6, 6, 6, 6, 6, 6, 0, 0, 6, 6, 0, 0, 0, 0, 0, 0, 6, 6, 0, 0, 6, 6, 0, 0, 0, 0, 3, 0, 0, 4, 6, 6, 6, 6, 0, 0, 6, 6, 0, 0, 0, 0, 0, 0, 6, 6, 0, 6, 6, 0, 0, 0, 0, 0, 0, 0, 6, 6, 0, 0, 6, 6, 0, 0, 0, 0, 0, 0, 6, 6, 0, 6, 6, 0, 0, 0, 0, 0, 0, 0, 4, 5, 6, 6, 6, 6, 6, 0, 6, 3, 6, 6, 6, 6, 6, 6, 6, 6, 6, 6, 6, 6, 6, 1, 1, 1, 6, 6, 6, 6, 6, 6, 6, 6, 6, 6, 6, 6, 6, 6, 6, 6, 5, 4, 0, 3, 6, 0, 0, 0, 0, 0, 0, 0, 0, 0, 0, 0, 0, 0, 0, 0, 0, 0, 0, 0, 0, 0, 4, 6, 4, 6, 6, 3, 0, 3, 0, 5, 0, 6, 0, 5, 6, 6, 6, 6, 6, 6, 6, 0, 6, 6, 0, 0, 5, 4, 6, 6, 3, 0, 0, 6, 6, 6, 6, 6, 6, 6, 6, 0, 0, 0, 0, 0, 0, 0, 0, 0, 0, 0, 0, 0, 0, 0, 1, 1, 6, 6, 6, 6, 6, 6, 6, 5, 3, 4, 7, 7, 7, 6, 6, 6, 1, 6, 6, 6, 1, 1, 1, 6, 6, 6, 6, 6, 6, 4, 3, 5, 6, 6, 6, 6, 6, 6, 6, 6, 6, 6, 6, 6, 6, 6, 6, 6, 6, 6, 6, 6, 6, 6, 6, 6, 6, 6, 6, 6, 6, 6, 6, 6, 6, 1, 1, 1, 1, 1, 1, 1, 1, 1, 6, 6, 6, 6, 6, 6, 6, 6, 6, 6, 6, 6, 6, 6, 6, 6, 6, 6, 6, 6, 6, 6, 6, 6, 6, 6, 3, 6, 6, 5, 4, 6, 4, 6, 6, 6, 6, 6, 6, 6, 6, 6, 6, 6, 6, 6, 6, 6, 6, 6, 6, 6, 6, 1, 1, 1, 1, 1, 1, 6, 6, 6, 6, 6, 6, 6, 6, 6, 6, 6, 6, 6, 6, 6, 6, 6, 6, 6, 6, 6, 6, 6, 6, 6, 6, 5, 4, 6, 6, 6, 3])
_uv = me_cube.uv_layers.new(name='UVMap')
_uv.uv.foreach_set('vector', [0.75, 0.7083, 0.8125, 0.7083, 0.8125, 0.75, 0.75, 0.75, 0.6193, 0.6042, 0.6193, 0.5833, 0.6193, 0.5833, 0.6193, 0.5833, 0.6193, 0.6042, 0.875, 0.6875, 0.875, 0.6667, 0.875, 0.6667, 0.875, 0.6875, 0.6875, 0.75, 0.75, 0.75, 0.75, 0.75, 0.6875, 0.75, 0.6193, 0.02083, 0.6193, 0.0, 0.6193, 0.0, 0.6193, 0.0, 0.6193, 0.02083, 0.625, 0.6458, 0.625, 0.6667, 0.625, 0.6667, 0.625, 0.6458, 0.625, 0.75, 0.6875, 0.75, 0.6875, 0.75, 0.625, 0.75, 0.875, 0.5625, 0.875, 0.5417, 0.875, 0.5417, 0.875, 0.5625, 0.6193, 0.6875, 0.6193, 0.6667, 0.6193, 0.6667, 0.6193, 0.6875, 0.8125, 0.5, 0.875, 0.5, 0.875, 0.5208, 0.875, 0.5417, 0.8125, 0.5417, 0.8125, 0.6667, 0.875, 0.6667, 0.875, 0.6875, 0.875, 0.7083, 0.8125, 0.7083, 0.6875, 0.5, 0.75, 0.5, 0.75, 0.5417, 0.6875, 0.5417, 0.6193, 1.0, 0.6193, 0.9375, 0.6193, 0.9375, 0.6193, 1.0, 0.625, 0.5625, 0.625, 0.5833, 0.625, 0.5833, 0.625, 0.5625, 0.8125, 0.5417, 0.875, 0.5417, 0.875, 0.5625, 0.875, 0.5833, 0.8125, 0.5833, 0.6193, 0.3125, 0.6193, 0.25, 0.6193, 0.25, 0.6193, 0.3125, 0.6193, 0.2292, 0.6193, 0.2083, 0.6193, 0.2083, 0.6193, 0.2292, 0.6193, 0.375, 0.6193, 0.3125, 0.6193, 0.3125, 0.6193, 0.375, 0.6193, 0.7292, 0.6193, 0.7083, 0.6193, 0.7083, 0.6193, 0.7292, 0.375, 0.75, 0.125, 0.75, 0.125, 0.7292, 0.125, 0.7083, 0.125, 0.6875, 0.125, 0.6458, 0.125, 0.625, 0.125, 0.6042, 0.125, 0.5625, 0.125, 0.5417, 0.125, 0.5208, 0.125, 0.5, 0.375, 0.5, 0.375, 0.5835, 0.375, 0.6665, 0.8125, 0.7083, 0.875, 0.7083, 0.875, 0.7292, 0.875, 0.75, 0.8125, 0.75, 0.625, 0.7083, 0.6875, 0.7083, 0.6875, 0.75, 0.625, 0.75, 0.625, 0.7292, 0.8125, 0.6667, 0.8125, 0.7083, 0.75, 0.7083, 0.6875, 0.7083, 0.6875, 0.6667, 0.6875, 0.625, 0.6875, 0.5833, 0.6875, 0.5417, 0.75, 0.5417, 0.8125, 0.5417, 0.8125, 0.5833, 0.8125, 0.625, 0.625, 0.625, 0.6875, 0.625, 0.6875, 0.6667, 0.625, 0.6667, 0.625, 0.6458, 0.6193, 0.7083, 0.6193, 0.7292, 0.6193, 0.75, 0.375, 0.75, 0.375, 0.6616, 0.6193, 0.6667, 0.6193, 0.6667, 0.6193, 0.6667, 0.6193, 0.6875, 0.75, 0.5, 0.8125, 0.5, 0.8125, 0.5417, 0.75, 0.5417, 0.625, 0.5417, 0.6875, 0.5417, 0.6875, 0.5833, 0.625, 0.5833, 0.625, 0.5625, 0.625, 0.6667, 0.6875, 0.6667, 0.6875, 0.7083, 0.625, 0.7083, 0.625, 0.6875, 0.625, 0.5833, 0.6875, 0.5833, 0.6875, 0.625, 0.625, 0.625, 0.625, 0.6042, 0.8125, 0.625, 0.875, 0.625, 0.875, 0.6458, 0.875, 0.6667, 0.8125, 0.6667, 0.6193, 0.4375, 0.6193, 0.375, 0.6193, 0.375, 0.6193, 0.4375, 0.875, 0.6458, 0.875, 0.625, 0.875, 0.625, 0.875, 0.6458, 0.6193, 0.5, 0.6193, 0.4375, 0.6193, 0.4375, 0.6193, 0.5, 0.6193, 0.8125, 0.6193, 0.75, 0.6193, 0.75, 0.6193, 0.8125, 0.625, 0.6042, 0.625, 0.625, 0.625, 0.625, 0.625, 0.6042, 0.6193, 0.5625, 0.6193, 0.5417, 0.6193, 0.5417, 0.6193, 0.5625, 0.625, 0.5, 0.6875, 0.5, 0.6875, 0.5417, 0.625, 0.5417, 0.625, 0.5208, 0.8125, 0.5833, 0.875, 0.5833, 0.875, 0.6042, 0.875, 0.625, 0.8125, 0.625, 0.6875, 0.7083, 0.75, 0.7083, 0.75, 0.75, 0.6875, 0.75, 0.5493, 0.1042, 0.5588, 0.1042, 0.5682, 0.1042, 0.5682, 0.1042, 0.5493, 0.1042, 0.375, 0.25, 0.3901, 0.25, 0.4908, 0.25, 0.4941, 0.25, 0.5509, 0.25, 0.5554, 0.25, 0.6193, 0.25, 0.6193, 0.3125, 0.6193, 0.375, 0.6193, 0.4375, 0.6193, 0.5, 0.375, 0.5, 0.5357, 0.0625, 0.5313, 0.05934, 0.5313, 0.02399, 0.5358, 0.02083, 0.5554, 0.25, 0.5509, 0.25, 0.5355, 0.2292, 0.5356, 0.1875, 0.551, 0.1667, 0.5555, 0.1667, 0.6193, 0.5, 0.6193, 0.4375, 0.6193, 0.4375, 0.6193, 0.5, 0.625, 0.7292, 0.625, 0.75, 0.625, 0.75, 0.625, 0.7292, 0.6193, 0.8125, 0.6193, 0.75, 0.6193, 0.75, 0.6193, 0.8125, 0.625, 0.75, 0.6875, 0.75, 0.6875, 0.75, 0.625, 0.75, 0.6193, 0.5625, 0.6193, 0.5417, 0.6193, 0.5417, 0.6193, 0.5625, 0.8125, 0.75, 0.875, 0.75, 0.875, 0.75, 0.8125, 0.75, 0.6193, 0.875, 0.6193, 0.8125, 0.6193, 0.8125, 0.6193, 0.875, 0.875, 0.7292, 0.875, 0.7083, 0.875, 0.7083, 0.875, 0.7292, 0.6193, 0.6458, 0.6193, 0.625, 0.6193, 0.625, 0.6193, 0.6458, 0.6193, 0.9375, 0.6193, 0.875, 0.6193, 0.875, 0.6193, 0.9375, 0.625, 0.6875, 0.625, 0.7083, 0.625, 0.7083, 0.625, 0.6875, 0.6193, 0.0625, 0.6193, 0.04167, 0.6193, 0.04167, 0.6193, 0.0625, 0.875, 0.6458, 0.875, 0.625, 0.875, 0.625, 0.875, 0.6458, 0.6193, 0.1458, 0.6193, 0.125, 0.6193, 0.125, 0.6193, 0.1458, 0.625, 0.6042, 0.625, 0.625, 0.625, 0.625, 0.625, 0.6042, 0.6193, 0.5208, 0.6193, 0.5, 0.6193, 0.5, 0.6193, 0.5208, 0.625, 0.5208, 0.625, 0.5417, 0.625, 0.5417, 0.625, 0.5208, 0.6193, 0.1875, 0.6193, 0.1667, 0.6193, 0.1667, 0.6193, 0.1875, 0.875, 0.5625, 0.875, 0.5417, 0.875, 0.5417, 0.875, 0.5625, 0.6193, 0.1042, 0.6193, 0.08333, 0.6193, 0.08333, 0.6193, 0.1042, 0.75, 0.75, 0.8125, 0.75, 0.8125, 0.75, 0.75, 0.75, 0.875, 0.6042, 0.875, 0.5833, 0.875, 0.5833, 0.875, 0.6042, 0.6193, 0.1042, 0.6193, 0.08333, 0.6193, 0.08333, 0.6193, 0.1042, 0.625, 0.5208, 0.625, 0.5417, 0.625, 0.5417, 0.625, 0.5208, 0.625, 0.6875, 0.625, 0.7083, 0.625, 0.7083, 0.625, 0.6875, 0.6193, 0.1875, 0.6193, 0.1667, 0.6193, 0.1667, 0.6193, 0.1875, 0.875, 0.7292, 0.875, 0.7083, 0.875, 0.7083, 0.875, 0.7292, 0.8125, 0.75, 0.875, 0.75, 0.875, 0.75, 0.8125, 0.75, 0.6193, 0.5208, 0.6193, 0.5, 0.6193, 0.5, 0.6193, 0.5208, 0.625, 0.7292, 0.625, 0.75, 0.625, 0.75, 0.625, 0.7292, 0.6193, 0.1458, 0.6193, 0.125, 0.6193, 0.125, 0.6193, 0.1458, 0.875, 0.5, 0.8125, 0.5, 0.8125, 0.5, 0.875, 0.5, 0.6193, 0.0625, 0.6193, 0.04167, 0.6193, 0.04167, 0.6193, 0.0625, 0.8125, 0.5, 0.75, 0.5, 0.75, 0.5, 0.8125, 0.5, 0.6193, 0.9375, 0.6193, 0.875, 0.6193, 0.875, 0.6193, 0.9375, 0.875, 0.5208, 0.875, 0.5, 0.875, 0.5, 0.875, 0.5208, 0.6193, 0.6458, 0.6193, 0.625, 0.6193, 0.625, 0.6193, 0.6458, 0.75, 0.5, 0.6875, 0.5, 0.6875, 0.5, 0.75, 0.5, 0.6193, 0.875, 0.6193, 0.8125, 0.6193, 0.8125, 0.6193, 0.875, 0.6875, 0.5, 0.625, 0.5, 0.625, 0.5, 0.6875, 0.5, 0.6193, 0.5, 0.6193, 0.4375, 0.6193, 0.4375, 0.6193, 0.5, 0.625, 0.7292, 0.625, 0.75, 0.625, 0.75, 0.625, 0.7292, 0.6193, 0.8125, 0.6193, 0.75, 0.6193, 0.75, 0.6193, 0.8125, 0.625, 0.75, 0.6875, 0.75, 0.6875, 0.75, 0.625, 0.75, 0.6193, 0.5625, 0.6193, 0.5417, 0.6193, 0.5417, 0.6193, 0.5625, 0.8125, 0.75, 0.875, 0.75, 0.875, 0.75, 0.8125, 0.75, 0.6193, 0.875, 0.6193, 0.8125, 0.6193, 0.8125, 0.6193, 0.875, 0.875, 0.7292, 0.875, 0.7083, 0.875, 0.7083, 0.875, 0.7292, 0.6193, 0.6458, 0.6193, 0.625, 0.6193, 0.625, 0.6193, 0.6458, 0.6193, 0.9375, 0.6193, 0.875, 0.6193, 0.875, 0.6193, 0.9375, 0.625, 0.6875, 0.625, 0.7083, 0.625, 0.7083, 0.625, 0.6875, 0.6193, 0.0625, 0.6193, 0.04167, 0.6193, 0.04167, 0.6193, 0.0625, 0.6193, 0.1458, 0.6193, 0.125, 0.6193, 0.125, 0.6193, 0.1458, 0.625, 0.6042, 0.625, 0.625, 0.625, 0.625, 0.625, 0.6042, 0.6193, 0.5208, 0.6193, 0.5, 0.6193, 0.5, 0.6193, 0.5208, 0.625, 0.5208, 0.625, 0.5417, 0.625, 0.5417, 0.625, 0.5208, 0.6193, 0.1875, 0.6193, 0.1667, 0.6193, 0.1667, 0.6193, 0.1875, 0.6193, 0.1042, 0.6193, 0.08333, 0.6193, 0.08333, 0.6193, 0.1042, 0.6875, 0.75, 0.75, 0.75, 0.75, 0.75, 0.6875, 0.75, 0.6193, 0.4375, 0.6193, 0.375, 0.6193, 0.375, 0.6193, 0.4375, 0.875, 0.5208, 0.875, 0.5, 0.875, 0.5, 0.875, 0.5208, 0.6193, 0.7292, 0.6193, 0.7083, 0.6193, 0.7083, 0.6193, 0.7292, 0.75, 0.75, 0.8125, 0.75, 0.8125, 0.75, 0.75, 0.75, 0.6193, 0.375, 0.6193, 0.3125, 0.6193, 0.3125, 0.6193, 0.375, 0.6875, 0.5, 0.625, 0.5, 0.625, 0.5, 0.6875, 0.5, 0.6193, 0.2292, 0.6193, 0.2083, 0.6193, 0.2083, 0.6193, 0.2292, 0.875, 0.5, 0.8125, 0.5, 0.8125, 0.5, 0.875, 0.5, 0.6193, 0.3125, 0.6193, 0.25, 0.6193, 0.25, 0.6193, 0.3125, 0.625, 0.5625, 0.625, 0.5833, 0.625, 0.5833, 0.625, 0.5625, 0.6193, 1.0, 0.6193, 0.9375, 0.6193, 0.9375, 0.6193, 1.0, 0.8125, 0.5, 0.75, 0.5, 0.75, 0.5, 0.8125, 0.5, 0.6193, 0.6875, 0.6193, 0.6667, 0.6193, 0.6667, 0.6193, 0.6875, 0.625, 0.6458, 0.625, 0.6667, 0.625, 0.6667, 0.625, 0.6458, 0.75, 0.5, 0.6875, 0.5, 0.6875, 0.5, 0.75, 0.5, 0.6193, 0.02083, 0.6193, 0.0, 0.6193, 0.0, 0.6193, 0.02083, 0.875, 0.6875, 0.875, 0.6667, 0.875, 0.6667, 0.875, 0.6875, 0.6193, 0.6042, 0.6193, 0.5833, 0.6193, 0.5833, 0.6193, 0.6042, 0.875, 0.6042, 0.875, 0.5833, 0.875, 0.5833, 0.875, 0.6042, 0.6193, 0.9375, 0.625, 0.9375, 0.625, 1.0, 0.6193, 1.0, 0.6193, 0.1667, 0.625, 0.1667, 0.625, 0.2083, 0.6193, 0.2083, 0.6193, 0.1875, 0.6193, 0.7292, 0.625, 0.7292, 0.625, 0.75, 0.6193, 0.75, 0.6193, 0.4375, 0.625, 0.4375, 0.625, 0.5, 0.6193, 0.5, 0.6193, 0.5625, 0.625, 0.5625, 0.625, 0.5833, 0.6193, 0.5833, 0.6193, 0.6458, 0.625, 0.6458, 0.625, 0.6667, 0.6193, 0.6667, 0.6193, 0.0625, 0.6193, 0.02083, 0.6193, 0.02083, 0.6193, 0.04167, 0.6193, 0.0625, 0.875, 0.5833, 0.875, 0.5625, 0.875, 0.5417, 0.875, 0.5417, 0.875, 0.5833, 0.6193, 0.5208, 0.625, 0.5208, 0.625, 0.5417, 0.6193, 0.5417, 0.6193, 0.2292, 0.6193, 0.1875, 0.6193, 0.1875, 0.6193, 0.2083, 0.6193, 0.2292, 0.875, 0.6667, 0.875, 0.6458, 0.875, 0.625, 0.875, 0.625, 0.875, 0.6667, 0.6193, 0.6042, 0.625, 0.6042, 0.625, 0.625, 0.6193, 0.625, 0.6193, 0.6875, 0.625, 0.6875, 0.625, 0.7083, 0.6193, 0.7083, 0.6193, 0.25, 0.625, 0.25, 0.625, 0.3125, 0.6193, 0.3125, 0.6193, 0.3125, 0.625, 0.3125, 0.625, 0.375, 0.6193, 0.375, 0.6193, 0.375, 0.625, 0.375, 0.625, 0.4375, 0.6193, 0.4375, 0.6193, 0.75, 0.625, 0.75, 0.625, 0.8125, 0.6193, 0.8125, 0.6193, 0.8125, 0.625, 0.8125, 0.625, 0.875, 0.6193, 0.875, 0.6193, 0.875, 0.625, 0.875, 0.625, 0.9375, 0.6193, 0.9375, 0.6875, 0.75, 0.75, 0.75, 0.75, 0.75, 0.6875, 0.75, 0.6193, 0.4375, 0.6193, 0.375, 0.6193, 0.375, 0.6193, 0.4375, 0.875, 0.625, 0.875, 0.6042, 0.875, 0.5833, 0.875, 0.5833, 0.875, 0.625, 0.6193, 0.7292, 0.6193, 0.7083, 0.6193, 0.7083, 0.6193, 0.7292, 0.75, 0.75, 0.8125, 0.75, 0.8125, 0.75, 0.75, 0.75, 0.6193, 0.375, 0.6193, 0.3125, 0.6193, 0.3125, 0.6193, 0.375, 0.6875, 0.5, 0.625, 0.5, 0.625, 0.5, 0.6875, 0.5, 0.6193, 0.2083, 0.625, 0.2083, 0.625, 0.25, 0.6193, 0.25, 0.875, 0.5, 0.8125, 0.5, 0.8125, 0.5, 0.875, 0.5, 0.6193, 0.3125, 0.6193, 0.25, 0.6193, 0.25, 0.6193, 0.3125, 0.625, 0.5625, 0.625, 0.5833, 0.625, 0.5833, 0.625, 0.5625, 0.6193, 1.0, 0.6193, 0.9375, 0.6193, 0.9375, 0.6193, 1.0, 0.8125, 0.5, 0.75, 0.5, 0.75, 0.5, 0.8125, 0.5, 0.6193, 0.6875, 0.6193, 0.6667, 0.6193, 0.6667, 0.6193, 0.6875, 0.625, 0.6458, 0.625, 0.6667, 0.625, 0.6667, 0.625, 0.6458, 0.75, 0.5, 0.6875, 0.5, 0.6875, 0.5, 0.75, 0.5, 0.6193, 0.0, 0.625, 0.0, 0.625, 0.02083, 0.625, 0.04167, 0.6193, 0.04167, 0.875, 0.6875, 0.875, 0.6667, 0.875, 0.6667, 0.875, 0.6875, 0.6193, 0.6042, 0.6193, 0.5833, 0.6193, 0.5833, 0.6193, 0.6042, 0.6193, 0.125, 0.625, 0.125, 0.625, 0.1667, 0.6193, 0.1667, 0.6193, 0.1458, 0.5772, 0.02083, 0.5772, 0.02083, 0.5775, 0.0625, 0.5775, 0.0625, 0.6193, 0.5, 0.625, 0.5, 0.625, 0.5208, 0.6193, 0.5208, 0.6193, 0.25, 0.6193, 0.2292, 0.6193, 0.2292, 0.6193, 0.25, 0.875, 0.5417, 0.875, 0.5208, 0.875, 0.5208, 0.875, 0.5417, 0.625, 0.5, 0.625, 0.5208, 0.625, 0.5208, 0.625, 0.5, 0.6193, 0.5417, 0.6193, 0.5208, 0.6193, 0.5208, 0.6193, 0.5417, 0.875, 0.5417, 0.875, 0.5208, 0.875, 0.5208, 0.875, 0.5417, 0.6193, 0.5417, 0.6193, 0.5208, 0.6193, 0.5208, 0.6193, 0.5417, 0.625, 0.5, 0.625, 0.5208, 0.625, 0.5208, 0.625, 0.5, 0.625, 0.5, 0.625, 0.5208, 0.625, 0.5208, 0.625, 0.5, 0.6193, 0.5417, 0.6193, 0.5208, 0.6193, 0.5208, 0.6193, 0.5417, 0.6193, 0.25, 0.6193, 0.2292, 0.6193, 0.2292, 0.6193, 0.25, 0.6193, 0.75, 0.6193, 0.7292, 0.6193, 0.7292, 0.6193, 0.75, 0.6193, 0.7083, 0.625, 0.7083, 0.625, 0.7292, 0.6193, 0.7292, 0.6193, 0.04167, 0.6193, 0.02083, 0.6193, 0.02083, 0.6193, 0.04167, 0.6193, 0.75, 0.6193, 0.7292, 0.6193, 0.7292, 0.6193, 0.75, 0.875, 0.75, 0.875, 0.7292, 0.875, 0.7292, 0.875, 0.75, 0.625, 0.7083, 0.625, 0.7292, 0.625, 0.7292, 0.625, 0.7083, 0.625, 0.7083, 0.625, 0.7292, 0.625, 0.7292, 0.625, 0.7083, 0.875, 0.75, 0.875, 0.7292, 0.875, 0.7292, 0.875, 0.75, 0.875, 0.75, 0.875, 0.7292, 0.875, 0.7292, 0.875, 0.75, 0.625, 0.7083, 0.625, 0.7292, 0.625, 0.7292, 0.625, 0.7083, 0.5398, 0.0625, 0.5556, 0.08333, 0.5511, 0.08333, 0.5357, 0.0625, 0.5358, 0.02083, 0.5513, 0.0, 0.5399, 0.02083, 0.6193, 0.75, 0.6193, 0.7292, 0.6193, 0.7292, 0.6193, 0.75, 0.6193, 0.04167, 0.6193, 0.02083, 0.6193, 0.02083, 0.6193, 0.04167, 0.5556, 0.08333, 0.5555, 0.1667, 0.551, 0.1667, 0.5356, 0.1458, 0.5357, 0.1042, 0.5511, 0.08333, 0.875, 0.7083, 0.875, 0.6875, 0.875, 0.6875, 0.875, 0.7083, 0.6193, 0.7083, 0.6193, 0.6875, 0.6193, 0.6875, 0.6193, 0.7083, 0.6193, 0.6667, 0.625, 0.6667, 0.625, 0.6875, 0.6193, 0.6875, 0.6139, 0.05909, 0.6139, 0.05909, 0.6139, 0.02425, 0.6139, 0.02425, 0.875, 0.7083, 0.875, 0.6875, 0.875, 0.6875, 0.875, 0.7083, 0.6193, 0.7083, 0.6193, 0.6875, 0.6193, 0.6875, 0.6193, 0.7083, 0.6193, 0.08333, 0.6193, 0.0625, 0.6193, 0.0625, 0.6193, 0.08333, 0.625, 0.6667, 0.625, 0.6875, 0.625, 0.6875, 0.625, 0.6667, 0.6193, 0.08333, 0.6193, 0.0625, 0.6193, 0.0625, 0.6193, 0.08333, 0.625, 0.6667, 0.625, 0.6875, 0.625, 0.6875, 0.625, 0.6667, 0.6193, 0.08333, 0.6193, 0.0625, 0.6193, 0.0625, 0.6193, 0.08333, 0.625, 0.6667, 0.625, 0.6875, 0.625, 0.6875, 0.625, 0.6667, 0.6193, 0.7083, 0.6193, 0.6875, 0.6193, 0.6875, 0.6193, 0.7083, 0.875, 0.7083, 0.875, 0.6875, 0.875, 0.6875, 0.875, 0.7083, 0.625, 0.625, 0.625, 0.6458, 0.625, 0.6458, 0.625, 0.625, 0.6193, 0.625, 0.625, 0.625, 0.625, 0.6458, 0.6193, 0.6458, 0.625, 0.625, 0.625, 0.6458, 0.625, 0.6458, 0.625, 0.625, 0.6193, 0.125, 0.6193, 0.1042, 0.6193, 0.1042, 0.6193, 0.125, 0.6193, 0.6667, 0.6193, 0.6458, 0.6193, 0.6458, 0.6193, 0.6667, 0.6193, 0.6667, 0.6193, 0.6667, 0.6193, 0.6667, 0.6193, 0.6458, 0.6193, 0.6458, 0.6193, 0.6667, 0.6193, 0.125, 0.6193, 0.1042, 0.6193, 0.1042, 0.6193, 0.125, 0.6193, 0.125, 0.6193, 0.1042, 0.6193, 0.1042, 0.6193, 0.125, 0.875, 0.6667, 0.875, 0.6458, 0.875, 0.6458, 0.875, 0.6667, 0.6193, 0.6667, 0.6193, 0.6458, 0.6193, 0.6458, 0.6193, 0.6667, 0.875, 0.6667, 0.875, 0.6458, 0.875, 0.6458, 0.875, 0.6667, 0.625, 0.625, 0.625, 0.6458, 0.625, 0.6458, 0.625, 0.625, 0.6193, 0.625, 0.6193, 0.6042, 0.6193, 0.6042, 0.6193, 0.625, 0.6193, 0.5833, 0.625, 0.5833, 0.625, 0.6042, 0.6193, 0.6042, 0.875, 0.625, 0.875, 0.6042, 0.875, 0.6042, 0.875, 0.625, 0.6193, 0.625, 0.6193, 0.6042, 0.6193, 0.6042, 0.6193, 0.625, 0.625, 0.5833, 0.625, 0.6042, 0.625, 0.6042, 0.625, 0.5833, 0.6193, 0.1667, 0.6193, 0.1458, 0.6193, 0.1458, 0.6193, 0.1667, 0.6193, 0.1667, 0.6193, 0.1458, 0.6193, 0.1458, 0.6193, 0.1667, 0.875, 0.625, 0.875, 0.6042, 0.875, 0.6042, 0.875, 0.625, 0.625, 0.5833, 0.625, 0.6042, 0.625, 0.6042, 0.625, 0.5833, 0.6193, 0.1667, 0.6193, 0.1458, 0.6193, 0.1458, 0.6193, 0.1667, 0.625, 0.5833, 0.625, 0.6042, 0.625, 0.6042, 0.625, 0.5833, 0.6193, 0.625, 0.6193, 0.6042, 0.6193, 0.6042, 0.6193, 0.625, 0.625, 0.5417, 0.625, 0.5625, 0.625, 0.5625, 0.625, 0.5417, 0.6193, 0.5417, 0.625, 0.5417, 0.625, 0.5625, 0.6193, 0.5625, 0.625, 0.5417, 0.625, 0.5625, 0.625, 0.5625, 0.625, 0.5417, 0.6193, 0.2083, 0.6193, 0.1875, 0.6193, 0.1875, 0.6193, 0.2083, 0.6193, 0.5833, 0.6193, 0.5625, 0.6193, 0.5625, 0.6193, 0.5833, 0.6193, 0.2083, 0.6193, 0.1875, 0.6193, 0.1875, 0.6193, 0.2083, 0.875, 0.5833, 0.875, 0.5625, 0.875, 0.5625, 0.875, 0.5833, 0.6193, 0.2083, 0.6193, 0.1875, 0.6193, 0.1875, 0.6193, 0.2083, 0.6193, 0.5833, 0.6193, 0.5625, 0.6193, 0.5625, 0.6193, 0.5833, 0.6193, 0.5833, 0.6193, 0.5625, 0.6193, 0.5625, 0.6193, 0.5833, 0.625, 0.5417, 0.625, 0.5625, 0.625, 0.5625, 0.625, 0.5417, 0.875, 0.5833, 0.875, 0.5625, 0.875, 0.5625, 0.875, 0.5833, 0.6193, 0.1458, 0.6193, 0.1042, 0.6193, 0.1042, 0.6193, 0.125, 0.6193, 0.1458, 0.5554, 0.25, 0.5555, 0.1667, 0.5772, 0.1667, 0.5589, 0.1875, 0.5493, 0.1875, 0.5328, 0.2083, 0.5493, 0.2292, 0.5688, 0.2292, 0.5686, 0.1875, 0.588, 0.1667, 0.6193, 0.1667, 0.6193, 0.1875, 0.6193, 0.1875, 0.5782, 0.1875, 0.5598, 0.2083, 0.5785, 0.2292, 0.6193, 0.2292, 0.6193, 0.2292, 0.6193, 0.25, 0.5782, 0.02425, 0.5782, 0.02425, 0.6139, 0.02425, 0.6139, 0.02425, 0.6138, 0.1909, 0.6138, 0.1909, 0.5791, 0.1909, 0.5791, 0.1909, 0.6138, 0.2258, 0.6138, 0.2258, 0.6138, 0.1909, 0.6138, 0.1909, 0.578, 0.1458, 0.5777, 0.1042, 0.5777, 0.1042, 0.578, 0.1458, 0.5787, 0.1076, 0.5789, 0.1424, 0.578, 0.1458, 0.5777, 0.1042, 0.625, 0.0625, 0.625, 0.08333, 0.6193, 0.08333, 0.6193, 0.0625, 0.6193, 0.04167, 0.625, 0.04167, 0.5782, 0.1875, 0.6193, 0.1875, 0.6193, 0.1875, 0.5782, 0.1875, 0.5398, 0.0625, 0.5399, 0.02083, 0.5492, 0.02083, 0.5327, 0.04167, 0.5492, 0.0625, 0.6139, 0.1424, 0.6139, 0.1424, 0.5789, 0.1424, 0.5789, 0.1424, 0.5772, 0.02083, 0.6193, 0.02083, 0.6193, 0.02083, 0.5772, 0.02083, 0.5791, 0.1909, 0.5794, 0.2258, 0.5794, 0.2258, 0.5791, 0.1909, 0.6193, 0.2292, 0.5785, 0.2292, 0.5785, 0.2292, 0.6193, 0.2292, 0.6193, 0.0625, 0.5775, 0.0625, 0.5775, 0.0625, 0.6193, 0.0625, 0.5785, 0.2292, 0.5598, 0.2083, 0.5598, 0.2083, 0.5785, 0.2292, 0.5791, 0.1909, 0.5794, 0.2258, 0.5785, 0.2292, 0.5598, 0.2083, 0.5782, 0.1875, 0.5782, 0.02425, 0.5784, 0.05909, 0.5775, 0.0625, 0.5772, 0.02083, 0.6193, 0.1458, 0.6193, 0.1458, 0.6193, 0.1042, 0.6193, 0.1042, 0.6138, 0.2258, 0.5794, 0.2258, 0.5794, 0.2258, 0.6138, 0.2258, 0.6139, 0.1076, 0.6139, 0.1076, 0.6139, 0.1424, 0.6139, 0.1424, 0.6139, 0.05909, 0.5784, 0.05909, 0.5784, 0.05909, 0.6139, 0.05909, 0.5782, 0.02425, 0.5784, 0.05909, 0.5784, 0.05909, 0.5782, 0.02425, 0.5784, 0.05909, 0.5782, 0.02425, 0.6139, 0.02425, 0.6139, 0.05909, 0.5794, 0.2258, 0.5791, 0.1909, 0.6138, 0.1909, 0.6138, 0.2258, 0.5789, 0.1424, 0.5787, 0.1076, 0.6139, 0.1076, 0.6139, 0.1424, 0.6139, 0.05909, 0.6139, 0.02425, 0.6193, 0.02083, 0.6193, 0.0625, 0.6139, 0.1076, 0.5787, 0.1076, 0.5787, 0.1076, 0.6139, 0.1076, 0.5789, 0.1424, 0.5787, 0.1076, 0.5787, 0.1076, 0.5789, 0.1424, 0.6138, 0.2258, 0.6138, 0.1909, 0.6193, 0.1875, 0.6193, 0.2292, 0.6139, 0.1424, 0.6139, 0.1076, 0.6193, 0.1042, 0.6193, 0.1458, 0.5794, 0.2258, 0.6138, 0.2258, 0.6193, 0.2292, 0.5785, 0.2292, 0.6138, 0.1909, 0.5791, 0.1909, 0.5782, 0.1875, 0.6193, 0.1875, 0.6193, 0.1875, 0.6193, 0.2292, 0.6193, 0.2292, 0.6193, 0.1875, 0.6139, 0.1076, 0.5787, 0.1076, 0.5777, 0.1042, 0.6193, 0.1042, 0.5789, 0.1424, 0.6139, 0.1424, 0.6193, 0.1458, 0.578, 0.1458, 0.5784, 0.05909, 0.6139, 0.05909, 0.6193, 0.0625, 0.5775, 0.0625, 0.6139, 0.02425, 0.5782, 0.02425, 0.5772, 0.02083, 0.6193, 0.02083, 0.6193, 0.02083, 0.6193, 0.0625, 0.6193, 0.0625, 0.6193, 0.02083, 0.5777, 0.1042, 0.6193, 0.1042, 0.6193, 0.1042, 0.5777, 0.1042, 0.5598, 0.2083, 0.5782, 0.1875, 0.5782, 0.1875, 0.5598, 0.2083, 0.6193, 0.1458, 0.578, 0.1458, 0.578, 0.1458, 0.6193, 0.1458, 0.3901, 0.1667, 0.4909, 0.1667, 0.4807, 0.1875, 0.3888, 0.1875, 0.3901, 0.08333, 0.491, 0.08333, 0.4808, 0.1042, 0.3888, 0.1042, 0.3888, 0.0625, 0.3888, 0.02083, 0.3888, 0.02083, 0.3888, 0.0625, 0.491, 0.0, 0.4809, 0.02083, 0.3888, 0.02083, 0.3902, 0.0, 0.4518, 0.1897, 0.4518, 0.227, 0.4518, 0.227, 0.4518, 0.1897, 0.3819, 0.1042, 0.3819, 0.1458, 0.3819, 0.1458, 0.3819, 0.1042, 0.125, 0.5208, 0.125, 0.5417, 0.125, 0.5417, 0.125, 0.5208, 0.375, 0.02083, 0.3819, 0.02083, 0.3819, 0.02083, 0.375, 0.02083, 0.125, 0.6875, 0.125, 0.7083, 0.125, 0.7083, 0.125, 0.6875, 0.3819, 0.1875, 0.3819, 0.2292, 0.375, 0.2292, 0.375, 0.2083, 0.375, 0.1875, 0.375, 0.1875, 0.3819, 0.1875, 0.3819, 0.1875, 0.375, 0.1875, 0.125, 0.6042, 0.125, 0.625, 0.125, 0.625, 0.125, 0.6042, 0.3819, 0.02083, 0.3819, 0.0625, 0.3819, 0.0625, 0.3819, 0.02083, 0.3819, 0.1042, 0.3819, 0.1458, 0.375, 0.1458, 0.375, 0.125, 0.375, 0.1042, 0.3888, 0.1875, 0.3888, 0.2292, 0.3901, 0.25, 0.375, 0.25, 0.375, 0.2292, 0.3819, 0.2292, 0.3819, 0.1875, 0.375, 0.1875, 0.375, 0.1458, 0.3819, 0.1458, 0.3819, 0.1042, 0.375, 0.1042, 0.375, 0.0625, 0.3819, 0.0625, 0.3819, 0.02083, 0.375, 0.02083, 0.375, 0.0, 0.3902, 0.0, 0.3888, 0.02083, 0.3888, 0.0625, 0.3901, 0.08333, 0.3888, 0.1042, 0.3888, 0.1458, 0.3901, 0.1667, 0.3888, 0.1042, 0.3888, 0.1042, 0.3888, 0.1458, 0.3888, 0.1458, 0.3819, 0.1875, 0.3819, 0.2292, 0.3819, 0.2292, 0.3819, 0.1875, 0.3819, 0.1458, 0.375, 0.1458, 0.375, 0.1458, 0.3819, 0.1458, 0.125, 0.625, 0.125, 0.6458, 0.125, 0.6458, 0.125, 0.625, 0.3819, 0.2292, 0.375, 0.2292, 0.375, 0.2292, 0.3819, 0.2292, 0.375, 0.1042, 0.3819, 0.1042, 0.3819, 0.1042, 0.375, 0.1042, 0.3819, 0.02083, 0.3819, 0.0625, 0.375, 0.0625, 0.375, 0.04167, 0.375, 0.02083, 0.3819, 0.0625, 0.375, 0.0625, 0.375, 0.0625, 0.3819, 0.0625, 0.125, 0.7083, 0.125, 0.7292, 0.125, 0.7292, 0.125, 0.7083, 0.125, 0.5417, 0.125, 0.5625, 0.125, 0.5625, 0.125, 0.5417, 0.4762, 0.1911, 0.4702, 0.2083, 0.4702, 0.2083, 0.4762, 0.1911, 0.3888, 0.1458, 0.3888, 0.1458, 0.429, 0.1458, 0.4808, 0.1458, 0.4808, 0.1458, 0.4808, 0.1458, 0.4809, 0.02083, 0.4808, 0.0625, 0.4808, 0.0625, 0.4707, 0.04167, 0.4809, 0.02083, 0.4808, 0.1042, 0.4808, 0.1458, 0.4808, 0.1458, 0.4808, 0.1042, 0.4807, 0.2292, 0.4807, 0.2292, 0.4706, 0.2083, 0.4807, 0.1875, 0.4807, 0.1875, 0.4807, 0.2292, 0.4807, 0.1875, 0.4807, 0.1875, 0.4706, 0.2083, 0.4807, 0.2292, 0.4809, 0.02083, 0.4808, 0.0625, 0.4808, 0.0625, 0.4809, 0.02083, 0.4808, 0.1458, 0.4808, 0.1458, 0.4808, 0.1458, 0.4808, 0.1458, 0.3888, 0.0625, 0.3888, 0.0625, 0.429, 0.0625, 0.4808, 0.0625, 0.4808, 0.0625, 0.4808, 0.0625, 0.4808, 0.1042, 0.4808, 0.1042, 0.4808, 0.1042, 0.4808, 0.1042, 0.4807, 0.1875, 0.4807, 0.2292, 0.4807, 0.2292, 0.4807, 0.1875, 0.3888, 0.1875, 0.3888, 0.1875, 0.3888, 0.2292, 0.3888, 0.2292, 0.4567, 0.1423, 0.4521, 0.125, 0.4567, 0.1077, 0.4567, 0.1077, 0.4567, 0.1423, 0.4808, 0.0625, 0.4808, 0.0625, 0.4808, 0.0625, 0.4808, 0.0625, 0.4807, 0.2292, 0.3888, 0.2292, 0.3888, 0.2292, 0.4289, 0.2292, 0.4544, 0.2292, 0.4807, 0.2292, 0.4807, 0.2292, 0.4306, 0.1436, 0.4306, 0.1064, 0.4306, 0.1064, 0.4306, 0.1436, 0.4808, 0.1042, 0.4706, 0.125, 0.4706, 0.125, 0.4808, 0.1042, 0.4706, 0.125, 0.4808, 0.1458, 0.4808, 0.1458, 0.4706, 0.125, 0.4809, 0.02083, 0.4707, 0.04167, 0.4707, 0.04167, 0.4809, 0.02083, 0.4707, 0.04167, 0.4808, 0.0625, 0.4808, 0.0625, 0.4707, 0.04167, 0.4706, 0.2083, 0.4807, 0.2292, 0.4807, 0.2292, 0.4706, 0.2083, 0.4807, 0.1875, 0.4706, 0.2083, 0.4706, 0.2083, 0.4807, 0.1875, 0.4809, 0.02083, 0.4809, 0.02083, 0.4809, 0.02083, 0.4809, 0.02083, 0.4808, 0.1458, 0.4808, 0.1042, 0.4808, 0.1042, 0.4706, 0.125, 0.4808, 0.1458, 0.4808, 0.0625, 0.4809, 0.02083, 0.4809, 0.02083, 0.4707, 0.04167, 0.4808, 0.0625, 0.4807, 0.2292, 0.4807, 0.2292, 0.4807, 0.2292, 0.4807, 0.2292, 0.4807, 0.1875, 0.4807, 0.1875, 0.4807, 0.1875, 0.4807, 0.1875, 0.4807, 0.1875, 0.4807, 0.1875, 0.4807, 0.1875, 0.4544, 0.1875, 0.429, 0.1875, 0.3888, 0.1875, 0.3888, 0.1875, 0.4808, 0.1042, 0.4808, 0.1042, 0.429, 0.1042, 0.3888, 0.1042, 0.3888, 0.1042, 0.4808, 0.1042, 0.4306, 0.06029, 0.4306, 0.02304, 0.4306, 0.02304, 0.4306, 0.06029, 0.4306, 0.02304, 0.4519, 0.02304, 0.4519, 0.02304, 0.4306, 0.02304, 0.4809, 0.02083, 0.4809, 0.02083, 0.4809, 0.02083, 0.429, 0.02083, 0.3888, 0.02083, 0.3888, 0.02083, 0.4763, 0.1423, 0.4567, 0.1423, 0.4567, 0.1423, 0.4763, 0.1423, 0.4567, 0.1423, 0.4521, 0.125, 0.4521, 0.125, 0.4567, 0.1423, 0.4703, 0.04166, 0.4764, 0.0244, 0.4809, 0.02083, 0.4808, 0.0625, 0.4763, 0.05893, 0.4762, 0.1911, 0.4702, 0.2083, 0.4762, 0.2256, 0.4762, 0.2256, 0.4762, 0.1911, 0.4702, 0.2083, 0.4762, 0.1911, 0.4567, 0.1911, 0.4544, 0.1875, 0.4807, 0.1875, 0.4807, 0.2292, 0.4544, 0.2292, 0.4566, 0.2256, 0.4762, 0.2256, 0.4567, 0.05893, 0.4521, 0.04167, 0.4568, 0.0244, 0.4568, 0.0244, 0.4567, 0.05893, 0.4518, 0.1897, 0.4305, 0.1897, 0.429, 0.1875, 0.4544, 0.1875, 0.4567, 0.1911, 0.452, 0.2083, 0.4566, 0.2256, 0.4544, 0.2292, 0.4289, 0.2292, 0.4305, 0.227, 0.4518, 0.227, 0.4703, 0.04166, 0.4763, 0.05893, 0.4763, 0.05893, 0.4764, 0.0244, 0.4764, 0.0244, 0.4519, 0.1064, 0.4518, 0.1436, 0.4518, 0.1436, 0.4519, 0.1064, 0.4567, 0.1911, 0.4762, 0.1911, 0.4762, 0.1911, 0.4567, 0.1911, 0.4567, 0.1911, 0.4762, 0.1911, 0.4762, 0.1911, 0.4567, 0.1911, 0.4763, 0.1077, 0.4703, 0.125, 0.4703, 0.125, 0.4763, 0.1077, 0.4521, 0.04167, 0.4568, 0.0244, 0.4568, 0.0244, 0.4521, 0.04167, 0.4764, 0.0244, 0.4703, 0.04166, 0.4703, 0.04166, 0.4764, 0.0244, 0.4521, 0.125, 0.4567, 0.1077, 0.4567, 0.1077, 0.4521, 0.125, 0.4762, 0.2256, 0.4566, 0.2256, 0.4566, 0.2256, 0.4762, 0.2256, 0.452, 0.2083, 0.4567, 0.1911, 0.4567, 0.1911, 0.452, 0.2083, 0.4568, 0.0244, 0.4764, 0.0244, 0.4764, 0.0244, 0.4568, 0.0244, 0.4703, 0.125, 0.4763, 0.1423, 0.4763, 0.1423, 0.4703, 0.125, 0.4566, 0.2256, 0.452, 0.2083, 0.452, 0.2083, 0.4566, 0.2256, 0.4763, 0.05893, 0.4567, 0.05893, 0.4567, 0.05893, 0.4763, 0.05893, 0.4703, 0.04166, 0.4763, 0.05893, 0.4763, 0.05893, 0.4703, 0.04166, 0.4567, 0.05893, 0.4521, 0.04167, 0.4521, 0.04167, 0.4567, 0.05893, 0.4567, 0.1077, 0.4763, 0.1077, 0.4763, 0.1077, 0.4567, 0.1077, 0.4702, 0.2083, 0.4762, 0.2256, 0.4762, 0.2256, 0.4702, 0.2083, 0.4568, 0.0244, 0.4764, 0.0244, 0.4763, 0.05893, 0.4567, 0.05893, 0.4567, 0.1911, 0.4762, 0.1911, 0.4762, 0.2256, 0.4566, 0.2256, 0.4855, 0.1427, 0.4855, 0.1073, 0.4855, 0.1073, 0.4855, 0.1427, 0.4762, 0.2256, 0.4566, 0.2256, 0.4566, 0.2256, 0.4762, 0.2256, 0.4305, 0.1897, 0.4305, 0.227, 0.4289, 0.2292, 0.429, 0.1875, 0.4568, 0.0244, 0.4764, 0.0244, 0.4764, 0.0244, 0.4568, 0.0244, 0.4763, 0.05893, 0.4567, 0.05893, 0.4567, 0.05893, 0.4763, 0.05893, 0.4567, 0.1077, 0.4763, 0.1077, 0.4567, 0.1077, 0.4763, 0.1423, 0.4567, 0.1423, 0.4567, 0.1423, 0.3888, 0.2292, 0.4807, 0.2292, 0.4908, 0.25, 0.3901, 0.25, 0.3888, 0.0625, 0.4808, 0.0625, 0.491, 0.08333, 0.3901, 0.08333, 0.3888, 0.1458, 0.4808, 0.1458, 0.4909, 0.1667, 0.3901, 0.1667, 0.3888, 0.02083, 0.429, 0.02083, 0.429, 0.0625, 0.3888, 0.0625, 0.3888, 0.1042, 0.429, 0.1042, 0.429, 0.1458, 0.3888, 0.1458, 0.3888, 0.1875, 0.429, 0.1875, 0.4289, 0.2292, 0.3888, 0.2292, 0.4519, 0.06029, 0.4519, 0.02304, 0.4306, 0.02304, 0.429, 0.02083, 0.4809, 0.02083, 0.4764, 0.0244, 0.4568, 0.0244, 0.4521, 0.04167, 0.4567, 0.05893, 0.4763, 0.05893, 0.4808, 0.0625, 0.429, 0.0625, 0.4306, 0.06029, 0.4306, 0.02304, 0.4306, 0.06029, 0.429, 0.0625, 0.429, 0.02083, 0.4518, 0.1436, 0.4519, 0.1064, 0.4306, 0.1064, 0.429, 0.1042, 0.4808, 0.1042, 0.4763, 0.1077, 0.4567, 0.1077, 0.4521, 0.125, 0.4567, 0.1423, 0.4763, 0.1423, 0.4808, 0.1458, 0.429, 0.1458, 0.4306, 0.1436, 0.4567, 0.1423, 0.4567, 0.1077, 0.4763, 0.1077, 0.4703, 0.125, 0.4763, 0.1423, 0.4703, 0.125, 0.4763, 0.1077, 0.4808, 0.1042, 0.4808, 0.1458, 0.4763, 0.1423, 0.4519, 0.02304, 0.4519, 0.06029, 0.4519, 0.06029, 0.4519, 0.02304, 0.4305, 0.227, 0.4305, 0.1897, 0.4305, 0.1897, 0.4305, 0.227, 0.4306, 0.1064, 0.4519, 0.1064, 0.4518, 0.1436, 0.4306, 0.1436, 0.4306, 0.02304, 0.4519, 0.02304, 0.4519, 0.06029, 0.4306, 0.06029, 0.4305, 0.1897, 0.4518, 0.1897, 0.4518, 0.227, 0.4305, 0.227, 0.4519, 0.06029, 0.4306, 0.06029, 0.4306, 0.06029, 0.4519, 0.06029, 0.4306, 0.1064, 0.4306, 0.1436, 0.429, 0.1458, 0.429, 0.1042, 0.4306, 0.1064, 0.4519, 0.1064, 0.4519, 0.1064, 0.4306, 0.1064, 0.4518, 0.1436, 0.4306, 0.1436, 0.4306, 0.1436, 0.4518, 0.1436, 0.4305, 0.1897, 0.4518, 0.1897, 0.4518, 0.1897, 0.4305, 0.1897, 0.4518, 0.227, 0.4305, 0.227, 0.4305, 0.227, 0.4518, 0.227, 0.4838, 0.1042, 0.4837, 0.1458, 0.4942, 0.1667, 0.4909, 0.1667, 0.4808, 0.1458, 0.4808, 0.1042, 0.491, 0.08333, 0.4942, 0.08333, 0.4838, 0.02083, 0.4838, 0.0625, 0.4942, 0.08333, 0.491, 0.08333, 0.4808, 0.0625, 0.4809, 0.02083, 0.491, 0.0, 0.4943, 0.0, 0.4837, 0.1875, 0.4837, 0.2292, 0.4941, 0.25, 0.4908, 0.25, 0.4807, 0.2292, 0.4807, 0.1875, 0.4909, 0.1667, 0.4942, 0.1667, 0.4838, 0.0625, 0.4838, 0.02083, 0.4856, 0.02399, 0.4856, 0.05934, 0.4838, 0.1042, 0.5357, 0.1042, 0.5356, 0.1458, 0.5312, 0.1427, 0.5312, 0.1073, 0.4855, 0.1073, 0.4855, 0.1427, 0.4837, 0.1458, 0.4855, 0.1073, 0.5312, 0.1073, 0.5312, 0.1073, 0.4855, 0.1073, 0.5313, 0.02399, 0.5313, 0.05934, 0.5313, 0.05934, 0.5313, 0.02399, 0.5311, 0.226, 0.4854, 0.226, 0.4854, 0.226, 0.5311, 0.226, 0.4958, 0.2472, 0.488, 0.2319, 0.488, 0.2319, 0.4958, 0.2472, 0.546, 0.0861, 0.5348, 0.1014, 0.5348, 0.1014, 0.546, 0.0861, 0.4856, 0.02399, 0.5313, 0.02399, 0.5313, 0.02399, 0.4856, 0.02399, 0.488, 0.2319, 0.5346, 0.2319, 0.5346, 0.2319, 0.488, 0.2319, 0.4881, 0.1014, 0.4959, 0.0861, 0.4959, 0.0861, 0.4881, 0.1014, 0.4942, 0.1667, 0.551, 0.1667, 0.5459, 0.1694, 0.4959, 0.1694, 0.5356, 0.1875, 0.4837, 0.1875, 0.4942, 0.1667, 0.4959, 0.1694, 0.4881, 0.1847, 0.5347, 0.1847, 0.5459, 0.1694, 0.551, 0.1667, 0.4838, 0.02083, 0.5358, 0.02083, 0.5313, 0.02399, 0.4856, 0.02399, 0.5357, 0.0625, 0.4838, 0.0625, 0.4856, 0.05934, 0.5313, 0.05934, 0.4856, 0.05934, 0.4856, 0.02399, 0.4856, 0.02399, 0.4856, 0.05934, 0.4838, 0.1042, 0.4942, 0.08333, 0.5511, 0.08333, 0.5357, 0.1042, 0.5348, 0.1014, 0.546, 0.0861, 0.4959, 0.0861, 0.4881, 0.1014, 0.5357, 0.1042, 0.4838, 0.1042, 0.4881, 0.1014, 0.5348, 0.1014, 0.4943, 0.0, 0.5513, 0.0, 0.5461, 0.002763, 0.496, 0.002763, 0.5513, 0.0, 0.5358, 0.02083, 0.5349, 0.01807, 0.5461, 0.002763, 0.5358, 0.02083, 0.4838, 0.02083, 0.4882, 0.01807, 0.5349, 0.01807, 0.4838, 0.02083, 0.4943, 0.0, 0.496, 0.002763, 0.4882, 0.01807, 0.5312, 0.1073, 0.5312, 0.1427, 0.5312, 0.1427, 0.5312, 0.1073, 0.5356, 0.1458, 0.4837, 0.1458, 0.4855, 0.1427, 0.5312, 0.1427, 0.4941, 0.25, 0.4837, 0.2292, 0.5355, 0.2292, 0.5509, 0.25, 0.5458, 0.2472, 0.5346, 0.2319, 0.488, 0.2319, 0.4958, 0.2472, 0.5509, 0.25, 0.4941, 0.25, 0.4958, 0.2472, 0.5458, 0.2472, 0.4838, 0.0625, 0.5357, 0.0625, 0.5348, 0.06526, 0.4882, 0.06526, 0.5511, 0.08333, 0.4942, 0.08333, 0.4838, 0.0625, 0.4882, 0.06526, 0.4959, 0.08057, 0.546, 0.08057, 0.5348, 0.06526, 0.5357, 0.0625, 0.4942, 0.1667, 0.4837, 0.1458, 0.5356, 0.1458, 0.551, 0.1667, 0.5459, 0.1639, 0.5347, 0.1486, 0.4881, 0.1486, 0.4959, 0.1639, 0.875, 0.5417, 0.875, 0.5208, 0.875, 0.5, 0.875, 0.5, 0.875, 0.5417, 0.551, 0.1667, 0.4942, 0.1667, 0.4959, 0.1639, 0.5459, 0.1639, 0.4837, 0.1875, 0.5356, 0.1875, 0.5355, 0.2292, 0.5311, 0.226, 0.5311, 0.1907, 0.4855, 0.1907, 0.4854, 0.226, 0.4837, 0.2292, 0.5311, 0.1907, 0.5311, 0.226, 0.5311, 0.226, 0.5311, 0.1907, 0.5355, 0.2292, 0.4837, 0.2292, 0.4854, 0.226, 0.5311, 0.226, 0.4959, 0.1694, 0.5459, 0.1694, 0.5347, 0.1847, 0.4881, 0.1847, 0.4856, 0.02399, 0.5313, 0.02399, 0.5313, 0.05934, 0.4856, 0.05934, 0.4959, 0.0861, 0.546, 0.0861, 0.5348, 0.1014, 0.4881, 0.1014, 0.496, 0.002763, 0.5461, 0.002763, 0.5349, 0.01807, 0.4882, 0.01807, 0.4855, 0.1073, 0.5312, 0.1073, 0.5312, 0.1427, 0.4855, 0.1427, 0.488, 0.2319, 0.5346, 0.2319, 0.5458, 0.2472, 0.4958, 0.2472, 0.4882, 0.06526, 0.5348, 0.06526, 0.546, 0.08057, 0.4959, 0.08057, 0.4881, 0.1486, 0.5347, 0.1486, 0.5459, 0.1639, 0.4959, 0.1639, 0.4855, 0.1907, 0.5311, 0.1907, 0.5311, 0.226, 0.4854, 0.226, 0.5348, 0.1014, 0.4881, 0.1014, 0.4881, 0.1014, 0.5348, 0.1014, 0.5346, 0.2319, 0.5458, 0.2472, 0.5458, 0.2472, 0.5346, 0.2319, 0.4566, 0.2256, 0.452, 0.2083, 0.4567, 0.1911, 0.4567, 0.1911, 0.4566, 0.2256, 0.4855, 0.1907, 0.4855, 0.1907, 0.4854, 0.226, 0.4854, 0.226, 0.4881, 0.1486, 0.5347, 0.1486, 0.5347, 0.1486, 0.4881, 0.1486, 0.5458, 0.2472, 0.4958, 0.2472, 0.4958, 0.2472, 0.5458, 0.2472, 0.4959, 0.1639, 0.4881, 0.1486, 0.4881, 0.1486, 0.4959, 0.1639, 0.5313, 0.05934, 0.4856, 0.05934, 0.4856, 0.05934, 0.5313, 0.05934, 0.5347, 0.1486, 0.5459, 0.1639, 0.5459, 0.1639, 0.5347, 0.1486, 0.5312, 0.1427, 0.4855, 0.1427, 0.4855, 0.1427, 0.5312, 0.1427, 0.5459, 0.1639, 0.4959, 0.1639, 0.4959, 0.1639, 0.5459, 0.1639, 0.4959, 0.1694, 0.5459, 0.1694, 0.5459, 0.1694, 0.4959, 0.1694, 0.4881, 0.1847, 0.4959, 0.1694, 0.4959, 0.1694, 0.4881, 0.1847, 0.496, 0.002763, 0.5461, 0.002763, 0.5461, 0.002763, 0.496, 0.002763, 0.5459, 0.1694, 0.5347, 0.1847, 0.5347, 0.1847, 0.5459, 0.1694, 0.4882, 0.01807, 0.496, 0.002763, 0.496, 0.002763, 0.4882, 0.01807, 0.4882, 0.06526, 0.5348, 0.06526, 0.5348, 0.06526, 0.4882, 0.06526, 0.5347, 0.1847, 0.4881, 0.1847, 0.4881, 0.1847, 0.5347, 0.1847, 0.5461, 0.002763, 0.5349, 0.01807, 0.5349, 0.01807, 0.5461, 0.002763, 0.4959, 0.08057, 0.4882, 0.06526, 0.4882, 0.06526, 0.4959, 0.08057, 0.5349, 0.01807, 0.4882, 0.01807, 0.4882, 0.01807, 0.5349, 0.01807, 0.5348, 0.06526, 0.546, 0.08057, 0.546, 0.08057, 0.5348, 0.06526, 0.4855, 0.1907, 0.5311, 0.1907, 0.5311, 0.1907, 0.4855, 0.1907, 0.546, 0.08057, 0.4959, 0.08057, 0.4959, 0.08057, 0.546, 0.08057, 0.4959, 0.0861, 0.546, 0.0861, 0.546, 0.0861, 0.4959, 0.0861, 0.5493, 0.1431, 0.5493, 0.1431, 0.537, 0.1277, 0.537, 0.1277, 0.6193, 0.0, 0.6193, 0.0, 0.5513, 1.0, 0.4943, 1.0, 0.491, 1.0, 0.3902, 1.0, 0.375, 1.0, 0.375, 0.75, 0.6193, 0.75, 0.6193, 0.8125, 0.6193, 0.875, 0.6193, 0.9375, 0.5688, 0.2292, 0.5493, 0.2292, 0.5493, 0.2292, 0.559, 0.2292, 0.5688, 0.2292, 0.5493, 0.1875, 0.5589, 0.1875, 0.5686, 0.1875, 0.5686, 0.1875, 0.5493, 0.1875, 0.5589, 0.1875, 0.5772, 0.1667, 0.588, 0.1667, 0.5686, 0.1875, 0.5682, 0.1042, 0.5876, 0.08333, 0.6193, 0.08333, 0.6193, 0.1042, 0.6193, 0.1042, 0.5777, 0.1042, 0.578, 0.1458, 0.6193, 0.1458, 0.6193, 0.1458, 0.6193, 0.1667, 0.588, 0.1667, 0.5772, 0.1667, 0.5555, 0.1667, 0.5556, 0.08333, 0.5769, 0.08333, 0.5588, 0.1042, 0.5493, 0.1042, 0.5328, 0.125, 0.5493, 0.1458, 0.5684, 0.1458, 0.5639, 0.1431, 0.5493, 0.1431, 0.5493, 0.1431, 0.5639, 0.1431, 0.5588, 0.1042, 0.5769, 0.08333, 0.5876, 0.08333, 0.5682, 0.1042, 0.537, 0.1277, 0.537, 0.1277, 0.5508, 0.1277, 0.5508, 0.1277, 0.537, 0.2056, 0.5511, 0.2056, 0.5641, 0.1902, 0.5686, 0.1875, 0.5688, 0.2292, 0.559, 0.2292, 0.5568, 0.2265, 0.5643, 0.2265, 0.5511, 0.211, 0.537, 0.211, 0.5493, 0.2265, 0.5493, 0.2292, 0.5328, 0.2083, 0.5493, 0.1875, 0.5493, 0.1902, 0.537, 0.04438, 0.537, 0.04438, 0.5504, 0.04438, 0.5504, 0.04438, 0.5638, 0.1069, 0.5493, 0.1069, 0.5493, 0.1069, 0.5638, 0.1069, 0.5636, 0.05979, 0.5504, 0.04438, 0.5504, 0.04438, 0.5636, 0.05979, 0.5493, 0.1458, 0.5328, 0.125, 0.5328, 0.125, 0.5493, 0.1458, 0.5679, 0.02083, 0.5681, 0.0625, 0.5681, 0.0625, 0.5679, 0.02083, 0.5493, 0.1875, 0.5686, 0.1875, 0.5641, 0.1902, 0.5493, 0.1902, 0.5327, 0.04167, 0.5492, 0.02083, 0.5492, 0.02083, 0.5327, 0.04167, 0.5568, 0.2265, 0.5493, 0.2265, 0.5493, 0.2265, 0.5643, 0.2265, 0.5643, 0.2265, 0.5643, 0.2265, 0.5511, 0.211, 0.537, 0.211, 0.537, 0.211, 0.5511, 0.211, 0.5508, 0.1277, 0.5508, 0.1277, 0.5639, 0.1431, 0.5639, 0.1431, 0.5643, 0.2265, 0.5511, 0.211, 0.5511, 0.211, 0.5643, 0.2265, 0.537, 0.03896, 0.537, 0.03896, 0.5492, 0.02354, 0.5492, 0.02354, 0.5493, 0.1069, 0.5493, 0.1069, 0.537, 0.1223, 0.537, 0.1223, 0.537, 0.1223, 0.537, 0.1223, 0.5507, 0.1223, 0.5507, 0.1223, 0.5328, 0.125, 0.5493, 0.1042, 0.5493, 0.1042, 0.5328, 0.125, 0.5507, 0.1223, 0.5507, 0.1223, 0.5638, 0.1069, 0.5638, 0.1069, 0.5493, 0.1902, 0.5493, 0.1902, 0.537, 0.2056, 0.537, 0.2056, 0.537, 0.2056, 0.537, 0.2056, 0.5511, 0.2056, 0.5511, 0.2056, 0.5638, 0.1069, 0.5507, 0.1223, 0.537, 0.1223, 0.5493, 0.1069, 0.5634, 0.02354, 0.5504, 0.03896, 0.537, 0.03896, 0.5492, 0.02354, 0.5508, 0.1277, 0.5639, 0.1431, 0.5493, 0.1431, 0.537, 0.1277, 0.5511, 0.211, 0.5643, 0.2265, 0.5493, 0.2265, 0.537, 0.211, 0.5504, 0.04438, 0.5636, 0.05979, 0.5492, 0.05979, 0.537, 0.04438, 0.5641, 0.1902, 0.5511, 0.2056, 0.537, 0.2056, 0.5493, 0.1902, 0.5492, 0.02354, 0.5634, 0.02354, 0.5634, 0.02354, 0.5492, 0.02354, 0.5682, 0.1042, 0.5684, 0.1458, 0.5684, 0.1458, 0.5682, 0.1042, 0.5493, 0.1902, 0.5641, 0.1902, 0.5641, 0.1902, 0.5493, 0.1902, 0.5504, 0.03896, 0.5634, 0.02354, 0.5634, 0.02354, 0.5504, 0.03896, 0.5492, 0.02083, 0.5679, 0.02083, 0.5634, 0.02354, 0.5492, 0.02354, 0.5492, 0.05979, 0.5492, 0.05979, 0.537, 0.04438, 0.537, 0.04438, 0.5636, 0.05979, 0.5492, 0.05979, 0.5492, 0.05979, 0.5636, 0.05979, 0.5511, 0.211, 0.5643, 0.2265, 0.5643, 0.2265, 0.5511, 0.211, 0.5492, 0.0625, 0.5492, 0.05979, 0.5636, 0.05979, 0.5681, 0.0625, 0.537, 0.211, 0.5511, 0.211, 0.5511, 0.211, 0.537, 0.211, 0.5493, 0.2265, 0.537, 0.211, 0.537, 0.211, 0.537, 0.211, 0.5493, 0.2265, 0.5328, 0.125, 0.5493, 0.1042, 0.5493, 0.1069, 0.537, 0.1223, 0.5492, 0.02083, 0.5679, 0.02083, 0.5679, 0.02083, 0.5492, 0.02083, 0.5493, 0.1042, 0.5682, 0.1042, 0.5684, 0.1458, 0.5493, 0.1458, 0.5493, 0.1431, 0.5639, 0.1431, 0.5508, 0.1277, 0.537, 0.1277, 0.5328, 0.125, 0.537, 0.1223, 0.5507, 0.1223, 0.5638, 0.1069, 0.5493, 0.1069, 0.5684, 0.1458, 0.5493, 0.1458, 0.5493, 0.1458, 0.5684, 0.1458, 0.5493, 0.1458, 0.5328, 0.125, 0.537, 0.1277, 0.5493, 0.1431, 0.559, 0.2292, 0.5493, 0.2292, 0.5493, 0.2265, 0.5568, 0.2265, 0.5504, 0.04438, 0.537, 0.04438, 0.5492, 0.05979, 0.5492, 0.0625, 0.5327, 0.04167, 0.5492, 0.02083, 0.5492, 0.02354, 0.537, 0.03896, 0.5504, 0.03896, 0.5634, 0.02354, 0.5679, 0.02083, 0.5681, 0.0625, 0.5636, 0.05979, 0.5492, 0.0625, 0.5492, 0.0625, 0.5681, 0.0625, 0.5681, 0.0625, 0.5511, 0.2056, 0.5511, 0.2056, 0.5641, 0.1902, 0.5641, 0.1902, 0.537, 0.03896, 0.5504, 0.03896, 0.5504, 0.03896, 0.537, 0.03896, 0.5686, 0.1875, 0.5688, 0.2292, 0.5688, 0.2292, 0.5686, 0.1875, 0.6193, 0.08333, 0.625, 0.08333, 0.625, 0.125, 0.6193, 0.125, 0.6193, 0.1042, 0.5493, 0.2292, 0.5328, 0.2083, 0.5328, 0.2083, 0.5493, 0.2292, 0.5328, 0.2083, 0.5493, 0.1875, 0.5493, 0.1875, 0.5328, 0.2083, 0.5492, 0.0625, 0.5327, 0.04167, 0.5327, 0.04167, 0.5492, 0.0625, 0.6193, 0.5833, 0.375, 0.5835, 0.375, 0.5, 0.6193, 0.5, 0.6193, 0.5208, 0.6193, 0.5417, 0.6193, 0.5625, 0.6193, 0.5833, 0.6193, 0.6667, 0.375, 0.6616, 0.375, 0.5835, 0.6193, 0.5833, 0.6193, 0.6042, 0.6193, 0.625, 0.6193, 0.6458, 0.4808, 0.1042, 0.4808, 0.1458, 0.4808, 0.1458, 0.4706, 0.125, 0.4808, 0.1042, 0.6193, 0.25, 0.6193, 0.2292, 0.6193, 0.2083, 0.6193, 0.2083, 0.6193, 0.25, 0.6193, 0.04167, 0.6193, 0.02083, 0.6193, 0.0, 0.6193, 0.0, 0.6193, 0.04167, 0.5513, 1.0, 0.6193, 0.0, 0.6193, 0.02083, 0.6193, 0.02083, 0.5772, 0.02083, 0.5775, 0.0625, 0.6193, 0.0625, 0.6193, 0.0625, 0.6193, 0.08333, 0.5876, 0.08333, 0.5769, 0.08333, 0.5556, 0.08333, 0.5398, 0.0625, 0.5492, 0.0625, 0.5681, 0.0625, 0.5679, 0.02083, 0.5492, 0.02083, 0.5399, 0.02083])
me_cube.materials.append(mat_base)
me_cube.materials.append(mat_glass)
me_cube.materials.append(mat_roof)
me_cube.materials.append(mat_pink_2)
me_cube.materials.append(mat_yellow)
me_cube.materials.append(mat_blue)
me_cube.materials.append(mat_white)
me_cube.materials.append(mat_door)
me_cube.use_mirror_vertex_groups = False
me_cube.update()

# ---- objects
ob_house = bpy.data.objects.new('House', me_cube)
ob_light = bpy.data.objects.new('Light', light_light)
ob_camera = bpy.data.objects.new('Camera', cam_camera)

# ---- transforms, parenting, visibility, modifiers, constraints
ob_house.location = (0.0, 0.0, 1.18)
ob_house.lock_rotations_4d = False
ob_house.empty_display_type = 'ARROWS'
ob_house.lineart.crease_threshold = 0.0
ob_light.location = (-6.139, -2.021, 5.415)
ob_light.rotation_euler = (0.6503, 0.05522, 1.866)
ob_light.lock_rotations_4d = False
ob_light.empty_display_type = 'ARROWS'
ob_light.color = (0.0, 0.0, 0.0, 0.0)
ob_light.lineart.crease_threshold = 0.0
ob_camera.location = (7.359, -6.926, 4.958)
ob_camera.rotation_euler = (1.109, 0.0, 0.8149)
ob_camera.lock_rotations_4d = False
ob_camera.empty_display_type = 'ARROWS'
ob_camera.color = (0.0, 0.0, 0.0, 0.0)
ob_camera.display_type = 'WIRE'
ob_camera.lineart.crease_threshold = 0.0

# ---- collection membership
col_collection.objects.link(ob_house)
col_collection.objects.link(ob_light)
col_collection.objects.link(ob_camera)

# ---- scene / render settings (as saved in the file)
scene.camera = ob_camera
scene.frame_start = 1; scene.frame_end = 250; scene.frame_set(1)
scene.render.engine = 'BLENDER_EEVEE_NEXT'
bpy.context.view_layer.update()
